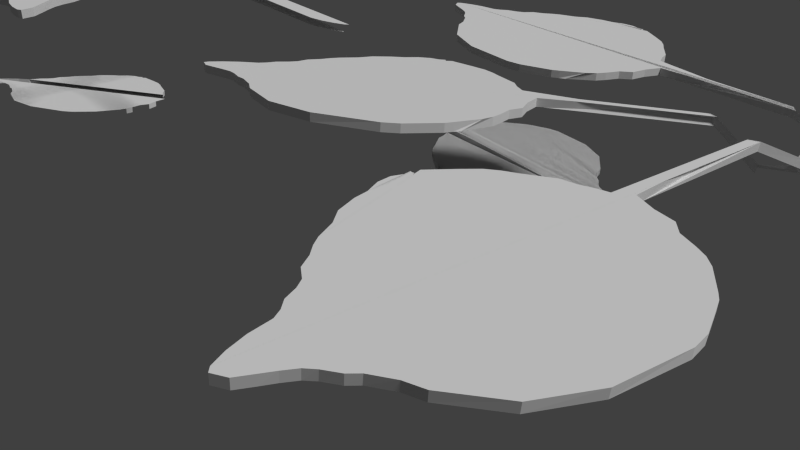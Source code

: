 # Source: blattHERBST.blend  (saved by Blender 2.78.0; exported with 4.5.12 LTS)
import bpy
from mathutils import Matrix  # noqa: F401  (used for matrix-valued properties, if any)

bpy.ops.wm.read_factory_settings(use_empty=True)
scene = bpy.context.scene
scene.name = 'Scene'

# ---- collections
col_collection_1 = bpy.data.collections.new('Collection 1'); scene.collection.children.link(col_collection_1)

# ---- materials (node trees are filled in below, after node groups)
mat_material_004 = bpy.data.materials.new('Material.004')
mat_material_004.alpha_threshold = 0.0
mat_material_004.use_transparent_shadow = False
mat_material_004.roughness = 0.5
mat_material_004.specular_intensity = 0.0
mat_material = bpy.data.materials.new('Material')
mat_material.alpha_threshold = 0.0
mat_material.use_transparent_shadow = False
mat_material.roughness = 0.5
mat_material.specular_intensity = 0.0
mat_material_001 = bpy.data.materials.new('Material.001')
mat_material_001.alpha_threshold = 0.0
mat_material_001.use_transparent_shadow = False
mat_material_001.roughness = 0.5
mat_material_001.specular_intensity = 0.0
mat_material_002 = bpy.data.materials.new('Material.002')
mat_material_002.alpha_threshold = 0.0
mat_material_002.use_transparent_shadow = False
mat_material_002.roughness = 0.5
mat_material_002.specular_intensity = 0.0
mat_material_003 = bpy.data.materials.new('Material.003')
mat_material_003.alpha_threshold = 0.0
mat_material_003.use_transparent_shadow = False
mat_material_003.roughness = 0.5
mat_material_003.specular_intensity = 0.0
mat_material_005 = bpy.data.materials.new('Material.005')
mat_material_005.alpha_threshold = 0.0
mat_material_005.use_transparent_shadow = False
mat_material_005.roughness = 0.5
mat_material_005.specular_intensity = 0.0
mat_material_006 = bpy.data.materials.new('Material.006')
mat_material_006.alpha_threshold = 0.0
mat_material_006.use_transparent_shadow = False
mat_material_006.roughness = 0.5
mat_material_006.specular_intensity = 0.0
mat_material_007 = bpy.data.materials.new('Material.007')
mat_material_007.alpha_threshold = 0.0
mat_material_007.use_transparent_shadow = False
mat_material_007.roughness = 0.5
mat_material_007.specular_intensity = 0.0
mat_material_008 = bpy.data.materials.new('Material.008')
mat_material_008.alpha_threshold = 0.0
mat_material_008.use_transparent_shadow = False
mat_material_008.roughness = 0.5
mat_material_008.specular_intensity = 0.0
mat_material_009 = bpy.data.materials.new('Material.009')
mat_material_009.alpha_threshold = 0.0
mat_material_009.use_transparent_shadow = False
mat_material_009.roughness = 0.5
mat_material_009.specular_intensity = 0.0

# ---- material node trees

# ---- world
world_world = bpy.data.worlds.new('World'); scene.world = world_world
world_world.color = (0.05088, 0.05088, 0.05088)
world_world.use_sun_shadow = False
world_world.sun_shadow_jitter_overblur = 0.0
world_world.cycles.sampling_method = 'NONE'
world_world.cycles.sample_map_resolution = 256

# ---- cameras
cam_camera = bpy.data.cameras.new('Camera')
cam_camera.clip_end = 100.0
cam_camera.lens = 35.0
cam_camera.sensor_width = 32.0
cam_camera.sensor_height = 18.0
cam_camera.ortho_scale = 7.314
cam_camera.dof.focus_distance = 0.0
cam_camera.dof.aperture_fstop = 128.0

# ---- lights
light_lamp = bpy.data.lights.new('Lamp', 'SUN')
light_lamp.transmission_factor = 0.0
light_lamp.cutoff_distance = 30.0
light_lamp.angle = 0.1993
light_lamp.energy = 1.0
light_lamp.shadow_buffer_clip_start = 1.001
light_lamp.shadow_soft_size = 0.1
light_lamp.shadow_cascade_max_distance = 1000.0
light_lamp.cycles.use_multiple_importance_sampling = False
light_lamp_001 = bpy.data.lights.new('Lamp.001', 'SUN')
light_lamp_001.transmission_factor = 0.0
light_lamp_001.cutoff_distance = 30.0
light_lamp_001.angle = 0.1993
light_lamp_001.energy = 1.0
light_lamp_001.shadow_buffer_clip_start = 1.001
light_lamp_001.shadow_soft_size = 0.1
light_lamp_001.shadow_cascade_max_distance = 1000.0
light_lamp_001.cycles.use_multiple_importance_sampling = False

# ---- meshes
me_cube_006 = bpy.data.meshes.new('Cube.006')
me_cube_006.from_pydata([(3.305, -9.631, 1.06), (3.468, -10.05, 0.9673), (3.505, -10.12, 0.9609), (3.549, -10.21, 0.9467), (3.655, -10.38, 0.9502), (3.746, 0.9933, 0.9459), (3.747, 2.993, 0.9455), (3.654, 3.074, 0.9059), (3.653, 1.075, 0.9063), (4.01, 0.4157, -0.9769), (4.011, 2.416, -0.9743), (3.681, 2.722, -1.023), (3.68, 0.7224, -1.023), (4.84, -0.2046, 0.03387), (4.841, 1.795, 0.03498), (3.081, 3.465, -0.0105), (3.08, 1.466, -0.01014), (4.741, -0.1298, -0.08396), (4.741, 1.87, -0.08235), (3.126, 3.371, -0.3206), (3.125, 1.371, -0.3202), (4.685, -0.08275, -0.1185), (4.686, 1.917, -0.1166), (3.18, 3.304, -0.4063), (3.179, 1.304, -0.4059), (4.632, -0.03842, -0.158), (4.632, 1.962, -0.1559), (3.208, 3.255, -0.5349), (3.208, 1.256, -0.5345), (4.806, 1.816, -0.04041), (3.115, 3.407, -0.1692), (3.114, 1.407, -0.1688), (4.805, -0.1839, -0.04177), (4.596, -0.01249, -0.2044), (4.597, 1.988, -0.2021), (3.233, 3.217, -0.6199), (3.232, 1.218, -0.6196), (4.551, 0.01658, -0.2855), (4.552, 2.017, -0.283), (3.353, 3.071, -0.8101), (3.271, 1.169, -0.6941), (4.51, 0.04835, -0.3294), (4.511, 2.048, -0.3269), (3.384, 3.036, -0.8397), (3.383, 1.037, -0.8393), (4.824, 1.817, 0.06685), (3.046, 3.499, -0.006684), (4.823, -0.1829, 0.06648), (4.758, 1.888, 0.1173), (4.757, -0.1116, 0.1169), (4.674, 1.976, 0.1617), (4.673, -0.02385, 0.1614), (4.576, 2.074, 0.1891), (3.165, 3.416, 0.166), (3.164, 1.416, 0.1664), (4.575, 0.0743, 0.1889), (4.536, 2.119, 0.2267), (3.201, 3.399, 0.2686), (3.2, 1.399, 0.269), (4.535, 0.119, 0.2265), (4.499, 2.164, 0.2843), (3.222, 3.396, 0.3718), (3.221, 1.396, 0.3722), (4.498, 0.164, 0.2842), (4.437, 2.23, 0.3276), (3.276, 3.361, 0.4719), (3.276, 1.361, 0.4722), (4.436, 0.2304, 0.3276), (4.398, 2.274, 0.37), (3.323, 3.331, 0.5587), (3.323, 1.331, 0.5591), (4.397, 0.2746, 0.3701), (4.365, 2.32, 0.4574), (3.36, 3.309, 0.6347), (3.359, 1.309, 0.6351), (4.364, 0.3209, 0.4575), (4.303, 2.39, 0.5201), (3.411, 3.274, 0.7136), (3.41, 1.274, 0.7139), (4.302, 0.3904, 0.5203), (4.26, 2.442, 0.5857), (3.49, 3.212, 0.7924), (3.489, 1.212, 0.7928), (4.259, 0.4426, 0.5859), (4.216, 2.493, 0.6373), (3.618, 3.11, 0.9104), (3.617, 1.111, 0.9107), (4.215, 0.4936, 0.6375), (4.125, 2.592, 0.7087), (3.667, 3.059, 0.8842), (3.666, 1.059, 0.8846), (4.124, 0.5929, 0.709), (4.06, 2.669, 0.7961), (3.664, 3.064, 0.8997), (3.663, 1.065, 0.9001), (4.059, 0.6692, 0.7964), (3.959, 2.776, 0.8572), (3.66, 3.071, 0.9183), (3.659, 1.071, 0.9187), (3.958, 0.7761, 0.8575), (3.89, 2.844, 0.8779), (3.657, 3.076, 0.9311), (3.656, 1.076, 0.9315), (3.889, 0.845, 0.8782), (3.815, 2.926, 0.9322), (3.657, 3.07, 0.8934), (3.656, 1.07, 0.8937), (3.814, 0.9261, 0.9326), (4.446, 0.08926, -0.449), (4.447, 2.089, -0.4465), (3.42, 2.995, -0.8813), (3.419, 0.9958, -0.881), (4.411, 0.1038, -0.5592), (4.412, 2.104, -0.5567), (3.516, 2.892, -0.9477), (3.515, 0.8923, -0.9474), (4.244, 0.2179, -0.8249), (4.245, 2.218, -0.8223), (3.595, 2.808, -1.001), (3.594, 0.8081, -1.0), (3.145, 1.422, 0.09189), (2.273, 2.247, 0.05167), (2.253, 4.254, -0.01783), (2.245, 2.261, -0.01802), (2.244, 3.547, 0.04933), (2.943, -0.1863, -0.05368), (2.927, 1.835, -0.02071), (2.926, -0.1645, -0.02108), (2.861, 1.906, 0.0297), (2.861, -0.09326, 0.02937), (2.777, 1.994, 0.07418), (2.776, -0.005526, 0.07389), (3.537, 1.39, 0.1329), (3.536, -0.6098, 0.1326), (3.438, 1.488, 0.1602), (3.438, -0.5116, 0.16), (3.154, 1.821, 0.118), (3.153, -0.1782, 0.1177), (3.056, 1.92, 0.1454), (3.055, -0.08003, 0.1452)], [(1, 0), (2, 1), (3, 2), (4, 3), (123, 122), (122, 124)], [(107, 104, 6, 5), (104, 105, 7, 6), (105, 106, 8, 7), (106, 107, 5, 8), (5, 6, 7, 8), (12, 11, 10, 9), (32, 29, 14, 13), (29, 30, 15, 14), (30, 31, 16, 15), (31, 32, 13, 16), (21, 22, 18, 17), (22, 23, 19, 18), (23, 24, 20, 19), (24, 21, 17, 20), (25, 26, 22, 21), (26, 27, 23, 22), (27, 28, 24, 23), (28, 25, 21, 24), (33, 34, 26, 25), (34, 35, 27, 26), (35, 36, 28, 27), (36, 33, 25, 28), (17, 18, 29, 32), (18, 19, 30, 29), (19, 20, 31, 30), (20, 17, 32, 31), (37, 38, 34, 33), (38, 39, 35, 34), (39, 40, 36, 35), (40, 37, 33, 36), (41, 42, 38, 37), (42, 43, 39, 38), (43, 44, 40, 39), (44, 41, 37, 40), (108, 109, 42, 41), (109, 110, 43, 42), (110, 111, 44, 43), (111, 108, 41, 44), (13, 14, 45, 47), (14, 15, 46, 45), (47, 45, 126, 127), (45, 48, 128, 126), (51, 50, 132, 133), (55, 52, 56, 59), (52, 53, 57, 56), (53, 54, 58, 57), (54, 55, 59, 58), (59, 56, 60, 63), (56, 57, 61, 60), (57, 58, 62, 61), (58, 59, 63, 62), (63, 60, 64, 67), (60, 61, 65, 64), (61, 62, 66, 65), (62, 63, 67, 66), (67, 64, 68, 71), (64, 65, 69, 68), (65, 66, 70, 69), (66, 67, 71, 70), (71, 68, 72, 75), (68, 69, 73, 72), (69, 70, 74, 73), (70, 71, 75, 74), (75, 72, 76, 79), (72, 73, 77, 76), (73, 74, 78, 77), (74, 75, 79, 78), (79, 76, 80, 83), (76, 77, 81, 80), (77, 78, 82, 81), (78, 79, 83, 82), (83, 80, 84, 87), (80, 81, 85, 84), (81, 82, 86, 85), (82, 83, 87, 86), (87, 84, 88, 91), (84, 85, 89, 88), (85, 86, 90, 89), (86, 87, 91, 90), (91, 88, 92, 95), (88, 89, 93, 92), (89, 90, 94, 93), (90, 91, 95, 94), (95, 92, 96, 99), (92, 93, 97, 96), (93, 94, 98, 97), (94, 95, 99, 98), (99, 96, 100, 103), (96, 97, 101, 100), (97, 98, 102, 101), (98, 99, 103, 102), (103, 100, 104, 107), (100, 101, 105, 104), (101, 102, 106, 105), (102, 103, 107, 106), (112, 113, 109, 108), (113, 114, 110, 109), (114, 115, 111, 110), (115, 112, 108, 111), (116, 117, 113, 112), (117, 118, 114, 113), (118, 119, 115, 114), (119, 116, 112, 115), (9, 10, 117, 116), (10, 11, 118, 117), (11, 12, 119, 118), (12, 9, 116, 119), (127, 126, 128, 129), (129, 128, 130, 131), (50, 51, 131, 130), (48, 50, 130, 128), (51, 49, 129, 131), (13, 47, 127, 125), (49, 47, 127, 129), (134, 135, 139, 138), (52, 55, 135, 134), (50, 52, 134, 132), (55, 51, 133, 135), (137, 136, 138, 139), (133, 132, 136, 137), (132, 134, 138, 136), (135, 133, 137, 139)])
me_cube_006.polygons.foreach_set('material_index', [4, 4, 4, 4, 4, 4, 4, 4, 4, 4, 4, 4, 4, 4, 4, 4, 4, 4, 4, 4, 4, 4, 4, 4, 4, 4, 4, 4, 4, 4, 4, 4, 4, 4, 4, 4, 4, 4, 4, 4, 4, 0, 4, 4, 4, 4, 4, 4, 4, 4, 4, 4, 4, 4, 4, 4, 4, 4, 4, 4, 4, 4, 4, 4, 4, 4, 4, 4, 4, 4, 4, 4, 4, 4, 4, 4, 4, 4, 4, 4, 4, 4, 4, 4, 4, 4, 4, 4, 4, 4, 4, 4, 4, 4, 4, 4, 4, 4, 4, 4, 4, 4, 4, 4, 4, 4, 4, 4, 4, 4, 0, 0, 4, 0, 4, 4, 0, 0, 4, 4, 0, 0])
me_cube_006.materials.append(mat_material_004)
me_cube_006.materials.append(mat_material)
me_cube_006.materials.append(mat_material_001)
me_cube_006.materials.append(mat_material_002)
me_cube_006.materials.append(mat_material_003)
me_cube_006.use_remesh_preserve_volume = False
me_cube_006.use_remesh_preserve_attributes = False
me_cube_006.use_mirror_vertex_groups = False
me_cube_006.update()
me_cube_005 = bpy.data.meshes.new('Cube.005')
me_cube_005.from_pydata([(3.305, -9.631, 1.06), (3.468, -10.05, 0.9673), (3.505, -10.12, 0.9609), (3.549, -10.21, 0.9467), (3.655, -10.38, 0.9502), (3.746, 0.9933, 0.9459), (3.747, 2.993, 0.9455), (3.654, 3.074, 0.9059), (3.653, 1.075, 0.9063), (4.01, 0.4157, -0.9769), (4.011, 2.416, -0.9743), (3.681, 2.722, -1.023), (3.68, 0.7224, -1.023), (4.84, -0.2046, 0.03387), (4.841, 1.795, 0.03498), (3.081, 3.465, -0.0105), (3.08, 1.466, -0.01014), (4.741, -0.1298, -0.08396), (4.741, 1.87, -0.08235), (3.126, 3.371, -0.3206), (3.125, 1.371, -0.3202), (4.685, -0.08275, -0.1185), (4.686, 1.917, -0.1166), (3.18, 3.304, -0.4063), (3.179, 1.304, -0.4059), (4.632, -0.03842, -0.158), (4.632, 1.962, -0.1559), (3.208, 3.255, -0.5349), (3.208, 1.256, -0.5345), (4.806, 1.816, -0.04041), (3.115, 3.407, -0.1692), (3.114, 1.407, -0.1688), (4.805, -0.1839, -0.04177), (4.596, -0.01249, -0.2044), (4.597, 1.988, -0.2021), (3.233, 3.217, -0.6199), (3.232, 1.218, -0.6196), (4.551, 0.01658, -0.2855), (4.552, 2.017, -0.283), (3.353, 3.071, -0.8101), (3.271, 1.169, -0.6941), (4.51, 0.04835, -0.3294), (4.511, 2.048, -0.3269), (3.384, 3.036, -0.8397), (3.383, 1.037, -0.8393), (4.824, 1.817, 0.06685), (3.046, 3.499, -0.006684), (4.823, -0.1829, 0.06648), (4.758, 1.888, 0.1173), (4.757, -0.1116, 0.1169), (4.674, 1.976, 0.1617), (4.673, -0.02385, 0.1614), (4.576, 2.074, 0.1891), (3.165, 3.416, 0.166), (3.164, 1.416, 0.1664), (4.575, 0.0743, 0.1889), (4.536, 2.119, 0.2267), (3.201, 3.399, 0.2686), (3.2, 1.399, 0.269), (4.535, 0.119, 0.2265), (4.499, 2.164, 0.2843), (3.222, 3.396, 0.3718), (3.221, 1.396, 0.3722), (4.498, 0.164, 0.2842), (4.437, 2.23, 0.3276), (3.276, 3.361, 0.4719), (3.276, 1.361, 0.4722), (4.436, 0.2304, 0.3276), (4.398, 2.274, 0.37), (3.323, 3.331, 0.5587), (3.323, 1.331, 0.5591), (4.397, 0.2746, 0.3701), (4.365, 2.32, 0.4574), (3.36, 3.309, 0.6347), (3.359, 1.309, 0.6351), (4.364, 0.3209, 0.4575), (4.303, 2.39, 0.5201), (3.411, 3.274, 0.7136), (3.41, 1.274, 0.7139), (4.302, 0.3904, 0.5203), (4.26, 2.442, 0.5857), (3.49, 3.212, 0.7924), (3.489, 1.212, 0.7928), (4.259, 0.4426, 0.5859), (4.216, 2.493, 0.6373), (3.618, 3.11, 0.9104), (3.617, 1.111, 0.9107), (4.215, 0.4936, 0.6375), (4.125, 2.592, 0.7087), (3.667, 3.059, 0.8842), (3.666, 1.059, 0.8846), (4.124, 0.5929, 0.709), (4.06, 2.669, 0.7961), (3.664, 3.064, 0.8997), (3.663, 1.065, 0.9001), (4.059, 0.6692, 0.7964), (3.959, 2.776, 0.8572), (3.66, 3.071, 0.9183), (3.659, 1.071, 0.9187), (3.958, 0.7761, 0.8575), (3.89, 2.844, 0.8779), (3.657, 3.076, 0.9311), (3.656, 1.076, 0.9315), (3.889, 0.845, 0.8782), (3.815, 2.926, 0.9322), (3.657, 3.07, 0.8934), (3.656, 1.07, 0.8937), (3.814, 0.9261, 0.9326), (4.446, 0.08926, -0.449), (4.447, 2.089, -0.4465), (3.42, 2.995, -0.8813), (3.419, 0.9958, -0.881), (4.411, 0.1038, -0.5592), (4.412, 2.104, -0.5567), (3.516, 2.892, -0.9477), (3.515, 0.8923, -0.9474), (4.244, 0.2179, -0.8249), (4.245, 2.218, -0.8223), (3.595, 2.808, -1.001), (3.594, 0.8081, -1.0), (3.145, 1.422, 0.09189), (2.273, 2.247, 0.05167), (2.253, 4.254, -0.01783), (2.245, 2.261, -0.01802), (2.244, 3.547, 0.04933), (2.943, -0.1863, -0.05368), (2.927, 1.835, -0.02071), (2.926, -0.1645, -0.02108), (2.861, 1.906, 0.0297), (2.861, -0.09326, 0.02937), (2.777, 1.994, 0.07418), (2.776, -0.005526, 0.07389), (3.537, 1.39, 0.1329), (3.536, -0.6098, 0.1326), (3.438, 1.488, 0.1602), (3.438, -0.5116, 0.16), (3.154, 1.821, 0.118), (3.153, -0.1782, 0.1177), (3.056, 1.92, 0.1454), (3.055, -0.08003, 0.1452)], [(1, 0), (2, 1), (3, 2), (4, 3), (123, 122), (122, 124)], [(107, 104, 6, 5), (104, 105, 7, 6), (105, 106, 8, 7), (106, 107, 5, 8), (5, 6, 7, 8), (12, 11, 10, 9), (32, 29, 14, 13), (29, 30, 15, 14), (30, 31, 16, 15), (31, 32, 13, 16), (21, 22, 18, 17), (22, 23, 19, 18), (23, 24, 20, 19), (24, 21, 17, 20), (25, 26, 22, 21), (26, 27, 23, 22), (27, 28, 24, 23), (28, 25, 21, 24), (33, 34, 26, 25), (34, 35, 27, 26), (35, 36, 28, 27), (36, 33, 25, 28), (17, 18, 29, 32), (18, 19, 30, 29), (19, 20, 31, 30), (20, 17, 32, 31), (37, 38, 34, 33), (38, 39, 35, 34), (39, 40, 36, 35), (40, 37, 33, 36), (41, 42, 38, 37), (42, 43, 39, 38), (43, 44, 40, 39), (44, 41, 37, 40), (108, 109, 42, 41), (109, 110, 43, 42), (110, 111, 44, 43), (111, 108, 41, 44), (13, 14, 45, 47), (14, 15, 46, 45), (47, 45, 126, 127), (45, 48, 128, 126), (51, 50, 132, 133), (55, 52, 56, 59), (52, 53, 57, 56), (53, 54, 58, 57), (54, 55, 59, 58), (59, 56, 60, 63), (56, 57, 61, 60), (57, 58, 62, 61), (58, 59, 63, 62), (63, 60, 64, 67), (60, 61, 65, 64), (61, 62, 66, 65), (62, 63, 67, 66), (67, 64, 68, 71), (64, 65, 69, 68), (65, 66, 70, 69), (66, 67, 71, 70), (71, 68, 72, 75), (68, 69, 73, 72), (69, 70, 74, 73), (70, 71, 75, 74), (75, 72, 76, 79), (72, 73, 77, 76), (73, 74, 78, 77), (74, 75, 79, 78), (79, 76, 80, 83), (76, 77, 81, 80), (77, 78, 82, 81), (78, 79, 83, 82), (83, 80, 84, 87), (80, 81, 85, 84), (81, 82, 86, 85), (82, 83, 87, 86), (87, 84, 88, 91), (84, 85, 89, 88), (85, 86, 90, 89), (86, 87, 91, 90), (91, 88, 92, 95), (88, 89, 93, 92), (89, 90, 94, 93), (90, 91, 95, 94), (95, 92, 96, 99), (92, 93, 97, 96), (93, 94, 98, 97), (94, 95, 99, 98), (99, 96, 100, 103), (96, 97, 101, 100), (97, 98, 102, 101), (98, 99, 103, 102), (103, 100, 104, 107), (100, 101, 105, 104), (101, 102, 106, 105), (102, 103, 107, 106), (112, 113, 109, 108), (113, 114, 110, 109), (114, 115, 111, 110), (115, 112, 108, 111), (116, 117, 113, 112), (117, 118, 114, 113), (118, 119, 115, 114), (119, 116, 112, 115), (9, 10, 117, 116), (10, 11, 118, 117), (11, 12, 119, 118), (12, 9, 116, 119), (127, 126, 128, 129), (129, 128, 130, 131), (50, 51, 131, 130), (48, 50, 130, 128), (51, 49, 129, 131), (13, 47, 127, 125), (49, 47, 127, 129), (134, 135, 139, 138), (52, 55, 135, 134), (50, 52, 134, 132), (55, 51, 133, 135), (137, 136, 138, 139), (133, 132, 136, 137), (132, 134, 138, 136), (135, 133, 137, 139)])
me_cube_005.polygons.foreach_set('material_index', [4, 4, 4, 4, 4, 4, 4, 4, 4, 4, 4, 4, 4, 4, 4, 4, 4, 4, 4, 4, 4, 4, 4, 4, 4, 4, 4, 4, 4, 4, 4, 4, 4, 4, 4, 4, 4, 4, 4, 4, 4, 0, 4, 4, 4, 4, 4, 4, 4, 4, 4, 4, 4, 4, 4, 4, 4, 4, 4, 4, 4, 4, 4, 4, 4, 4, 4, 4, 4, 4, 4, 4, 4, 4, 4, 4, 4, 4, 4, 4, 4, 4, 4, 4, 4, 4, 4, 4, 4, 4, 4, 4, 4, 4, 4, 4, 4, 4, 4, 4, 4, 4, 4, 4, 4, 4, 4, 4, 4, 4, 0, 0, 4, 0, 4, 4, 0, 0, 4, 4, 0, 0])
me_cube_005.materials.append(mat_material_004)
me_cube_005.materials.append(mat_material)
me_cube_005.materials.append(mat_material_001)
me_cube_005.materials.append(mat_material_002)
me_cube_005.materials.append(mat_material_003)
me_cube_005.use_remesh_preserve_volume = False
me_cube_005.use_remesh_preserve_attributes = False
me_cube_005.use_mirror_vertex_groups = False
me_cube_005.update()
me_cube_003 = bpy.data.meshes.new('Cube.003')
me_cube_003.from_pydata([(0.06249, -1.0, -0.9941), (0.1564, 1.0, -0.9615), (0.1564, -1.0, -0.9615), (-1.0, -1.0, -0.001481), (0.7592, -1.0, -0.08892), (-0.9841, 1.0, -0.03606), (-0.9841, -1.0, -0.03532), (-0.9201, 1.0, -0.09132), (-0.9201, -1.0, -0.09061), (-0.8375, 1.0, -0.142), (-0.8375, -1.0, -0.1414), (-0.7405, 1.0, -0.1767), (0.67, 1.0, -0.259), (0.67, -1.0, -0.259), (-0.7405, -1.0, -0.1761), (0.1521, 1.0, -0.9864), (0.1521, -1.0, -0.9864), (-0.07864, -1.0, -0.9158), (0.1543, 1.0, -0.9487), (0.1543, -1.0, -0.9487), (-0.005092, -1.0, -0.9757), (0.6917, -1.0, -0.186)], [(6, 3), (3, 4), (8, 6), (5, 7), (10, 8), (7, 9), (14, 10), (9, 11), (12, 11), (13, 12), (14, 13)], [(18, 19, 2, 1), (19, 20, 0, 2), (15, 16, 19, 18), (16, 17, 20, 19)])
me_cube_003.materials.append(mat_material_004)
me_cube_003.materials.append(mat_material)
me_cube_003.materials.append(mat_material_001)
me_cube_003.materials.append(mat_material_002)
me_cube_003.materials.append(mat_material_003)
me_cube_003.use_remesh_preserve_volume = False
me_cube_003.use_remesh_preserve_attributes = False
me_cube_003.use_mirror_vertex_groups = False
me_cube_003.update()
me_cube_001 = bpy.data.meshes.new('Cube.001')
me_cube_001.from_pydata([(0.06249, -3.555, 1.684), (0.06547, -1.562, 1.688), (0.1547, -1.749, 1.633), (0.1517, -3.742, 1.63), (0.6471, -8.042, 3.437), (0.9255, -8.475, 3.169), (-0.4223, -4.746, 3.407), (-0.4199, -2.749, 3.409), (0.9798, -6.557, 1.823), (-0.2955, -5.133, 3.408), (1.076, -5.286, 2.11), (1.073, -7.279, 2.107), (-0.2377, -5.271, 3.384), (1.065, -7.437, 2.224), (-0.1793, -5.421, 3.366), (1.099, -5.734, 2.355), (1.096, -7.727, 2.351), (1.022, -4.923, 1.981), (1.019, -6.916, 1.978), (-0.3634, -4.966, 3.434), (-0.1323, -5.569, 3.37), (1.114, -5.92, 2.444), (1.111, -7.913, 2.441), (-0.06363, -5.813, 3.392), (1.112, -8.06, 2.535), (-0.01318, -5.961, 3.389), (1.083, -8.309, 2.752), (-0.4197, -2.687, 3.368), (-0.4224, -4.682, 3.366), (-0.3887, -2.626, 3.268), (-0.3914, -4.621, 3.266), (-0.3409, -2.598, 3.156), (-0.3436, -4.593, 3.153), (-0.275, -2.625, 3.044), (0.8444, -4.048, 1.764), (0.8415, -6.041, 1.761), (-0.2778, -4.62, 3.041), (-0.259, -2.571, 2.978), (0.774, -3.76, 1.716), (0.771, -5.753, 1.713), (-0.2617, -4.566, 2.975), (-0.2536, -2.465, 2.899), (0.7146, -3.485, 1.655), (0.7116, -5.478, 1.652), (-0.2564, -4.459, 2.896), (-0.2228, -2.418, 2.808), (0.6305, -3.185, 1.627), (0.6275, -5.178, 1.623), (-0.2256, -4.412, 2.805), (-0.2097, -2.351, 2.739), (0.5577, -2.925, 1.602), (0.5548, -4.918, 1.598), (-0.2125, -4.345, 2.736), (-0.2198, -2.168, 2.64), (0.4976, -2.703, 1.576), (0.4946, -4.696, 1.573), (-0.2227, -4.161, 2.637), (-0.1971, -2.073, 2.534), (0.4252, -2.459, 1.561), (0.4223, -4.452, 1.557), (-0.2, -4.066, 2.531), (-0.1902, -1.953, 2.443), (0.3307, -2.188, 1.571), (0.3277, -4.181, 1.568), (-0.1931, -3.946, 2.439), (-0.1766, -1.868, 2.361), (0.1815, -1.774, 1.596), (0.1786, -3.767, 1.593), (-0.1795, -3.861, 2.358), (-0.1341, -1.781, 2.221), (0.1505, -3.783, 1.659), (-0.1371, -3.774, 2.218), (-0.1194, -1.627, 2.093), (0.1466, -3.748, 1.644), (-0.1224, -3.62, 2.09), (-0.06493, -1.575, 1.952), (0.1449, -1.713, 1.629), (0.1419, -3.706, 1.626), (-0.06789, -3.568, 1.949), (-0.01957, -1.59, 1.873), (0.1416, -1.684, 1.617), (0.1386, -3.677, 1.613), (-0.02254, -3.583, 1.869), (0.01739, -1.529, 1.761), (0.1578, -1.778, 1.646), (0.1549, -3.771, 1.642), (0.01442, -3.522, 1.757), (0.08658, -6.318, 3.424), (1.073, -8.377, 2.817), (0.1594, -6.624, 3.478), (1.024, -8.448, 2.959), (0.4001, -7.44, 3.533), (0.9837, -8.502, 3.073), (0.8873, -6.243, 1.802)], [], [(86, 83, 1, 0), (83, 84, 2, 1), (84, 85, 3, 2), (85, 86, 0, 3), (0, 1, 2, 3), (18, 19, 6, 8), (13, 12, 9, 11), (16, 14, 12, 13), (21, 22, 16, 15), (22, 20, 14, 16), (10, 11, 18, 17), (11, 9, 19, 18), (24, 23, 20, 22), (26, 25, 23, 24), (88, 87, 25, 26), (6, 7, 27, 28), (28, 27, 29, 30), (30, 29, 31, 32), (32, 31, 33, 36), (36, 33, 37, 40), (33, 34, 38, 37), (34, 35, 39, 38), (35, 36, 40, 39), (40, 37, 41, 44), (37, 38, 42, 41), (38, 39, 43, 42), (39, 40, 44, 43), (44, 41, 45, 48), (41, 42, 46, 45), (42, 43, 47, 46), (43, 44, 48, 47), (48, 45, 49, 52), (45, 46, 50, 49), (46, 47, 51, 50), (47, 48, 52, 51), (52, 49, 53, 56), (49, 50, 54, 53), (50, 51, 55, 54), (51, 52, 56, 55), (56, 53, 57, 60), (53, 54, 58, 57), (54, 55, 59, 58), (55, 56, 60, 59), (60, 57, 61, 64), (57, 58, 62, 61), (58, 59, 63, 62), (59, 60, 64, 63), (64, 61, 65, 68), (61, 62, 66, 65), (62, 63, 67, 66), (63, 64, 68, 67), (68, 65, 69, 71), (67, 68, 71, 70), (71, 69, 72, 74), (70, 71, 74, 73), (74, 72, 75, 78), (73, 74, 78, 77), (78, 75, 79, 82), (75, 76, 80, 79), (76, 77, 81, 80), (77, 78, 82, 81), (82, 79, 83, 86), (79, 80, 84, 83), (80, 81, 85, 84), (81, 82, 86, 85), (90, 89, 87, 88), (92, 91, 89, 90), (5, 4, 91, 92)])
me_cube_001.polygons.foreach_set('material_index', [2, 2, 2, 2, 2, 2, 2, 2, 2, 2, 2, 2, 2, 2, 2, 2, 2, 2, 2, 2, 2, 2, 2, 2, 2, 2, 2, 2, 2, 2, 2, 2, 2, 2, 2, 2, 2, 2, 2, 2, 2, 2, 2, 2, 2, 2, 2, 2, 2, 2, 2, 2, 2, 2, 2, 2, 2, 2, 2, 2, 2, 2, 2, 2, 2, 2, 2, 2])
me_cube_001.materials.append(mat_material_004)
me_cube_001.materials.append(mat_material)
me_cube_001.materials.append(mat_material_001)
me_cube_001.materials.append(mat_material_002)
me_cube_001.materials.append(mat_material_003)
me_cube_001.use_remesh_preserve_volume = False
me_cube_001.use_remesh_preserve_attributes = False
me_cube_001.use_mirror_vertex_groups = False
me_cube_001.update()
me_cube_004 = bpy.data.meshes.new('Cube.004')
me_cube_004.from_pydata([(1.974, -5.498, 2.551), (1.97, -5.55, 2.499), (1.918, -8.684, 1.352), (1.963, -6.65, 1.318), (1.965, -8.658, 1.309), (1.918, -7.451, 1.307), (1.908, -7.501, 2.651), (1.963, -6.65, 1.318), (1.918, -8.684, 1.352), (1.965, -8.658, 1.309), (1.918, -7.451, 1.307), (1.908, -7.501, 2.651), (1.963, -6.65, 1.318), (1.965, -8.658, 1.309), (1.918, -7.451, 1.307), (0.6471, -8.042, 3.437), (0.649, -6.042, 3.438), (0.9285, -6.482, 3.173), (0.9255, -8.475, 3.169), (-0.4223, -4.746, 3.407), (-0.4199, -2.749, 3.409), (0.9828, -4.564, 1.826), (0.9798, -6.557, 1.823), (-0.2955, -5.133, 3.408), (-0.2933, -3.135, 3.41), (1.076, -5.286, 2.11), (1.073, -7.279, 2.107), (-0.2377, -5.271, 3.384), (-0.2356, -3.273, 3.386), (1.068, -5.444, 2.228), (1.065, -7.437, 2.224), (-0.1793, -5.421, 3.366), (-0.1773, -3.422, 3.367), (1.099, -5.734, 2.355), (1.096, -7.727, 2.351), (-0.3611, -2.969, 3.436), (1.022, -4.923, 1.981), (1.019, -6.916, 1.978), (-0.3634, -4.966, 3.434), (-0.1323, -5.569, 3.37), (-0.1304, -3.57, 3.371), (1.114, -5.92, 2.444), (1.111, -7.913, 2.441), (-0.06363, -5.813, 3.392), (-0.06175, -3.813, 3.393), (1.099, -6.273, 2.704), (1.112, -8.06, 2.535), (-0.01318, -5.961, 3.389), (-0.01133, -3.961, 3.39), (1.086, -6.316, 2.755), (1.083, -8.309, 2.752), (-0.4197, -2.687, 3.368), (1.009, -4.588, 1.791), (1.59, -7.186, 1.031), (-0.4224, -4.682, 3.366), (-0.3887, -2.626, 3.268), (1.637, -5.383, 1.07), (1.64, -7.384, 1.06), (-0.3914, -4.621, 3.266), (-0.3409, -2.598, 3.156), (1.616, -5.951, 1.008), (0.8873, -6.243, 1.802), (-0.3436, -4.593, 3.153), (-0.275, -2.625, 3.044), (0.8444, -4.048, 1.764), (0.8415, -6.041, 1.761), (-0.2778, -4.62, 3.041), (-0.1766, -1.868, 2.361), (0.1815, -1.774, 1.596), (0.1786, -3.767, 1.593), (-0.1341, -1.781, 2.221), (0.1535, -1.79, 1.662), (0.1505, -3.783, 1.659), (-0.1194, -1.627, 2.093), (0.1496, -1.755, 1.647), (0.1466, -3.748, 1.644), (-0.06493, -1.575, 1.952), (0.1449, -1.713, 1.629), (0.1419, -3.706, 1.626), (0.08658, -6.318, 3.424), (0.08843, -4.318, 3.425), (1.076, -6.384, 2.821), (1.073, -8.377, 2.817), (0.1594, -6.624, 3.478), (0.1612, -4.624, 3.479), (1.027, -6.455, 2.962), (1.024, -8.448, 2.959), (0.4001, -7.44, 3.533), (0.402, -5.44, 3.534), (0.9867, -6.509, 3.076), (0.9837, -8.502, 3.073), (1.637, -5.383, 1.07), (1.59, -7.186, 1.031), (1.64, -7.384, 1.06), (1.616, -5.951, 1.008), (0.8873, -6.243, 1.802), (1.637, -5.383, 1.07), (1.64, -7.384, 1.06), (1.616, -5.951, 1.008), (0.8873, -6.243, 1.802), (3.306, -8.898, 2.803), (3.308, -6.902, 2.8), (3.236, -6.934, 2.704), (3.234, -8.93, 2.707), (4.107, -12.66, 1.25), (4.108, -10.66, 1.249), (3.826, -10.6, 0.9899), (3.824, -12.6, 0.9933), (4.557, -11.13, 2.699), (4.558, -9.132, 2.697), (2.99, -8.406, 1.507), (2.988, -10.4, 1.511), (4.502, -11.31, 2.528), (4.503, -9.308, 2.526), (3.12, -9.014, 1.258), (3.119, -11.01, 1.261), (4.463, -11.35, 2.461), (4.463, -9.348, 2.46), (3.195, -9.202, 1.217), (3.193, -11.2, 1.22), (4.426, -11.4, 2.391), (4.427, -9.398, 2.389), (3.258, -9.459, 1.12), (3.256, -11.45, 1.123), (4.549, -9.259, 2.606), (3.066, -8.722, 1.387), (3.064, -10.72, 1.39), (4.548, -11.26, 2.608), (4.408, -11.47, 2.326), (4.409, -9.469, 2.325), (3.305, -9.631, 1.06), (3.303, -11.63, 1.063), (4.391, -11.6, 2.224), (4.392, -9.601, 2.223), (3.468, -10.05, 0.9673), (3.359, -11.79, 1.021), (4.367, -11.67, 2.158), (4.368, -9.665, 2.157), (3.505, -10.12, 0.9609), (3.503, -12.11, 0.9643), (4.534, -9.064, 2.714), (2.957, -8.383, 1.488), (2.244, -9.912, 1.039), (4.532, -11.06, 2.717), (4.46, -8.938, 2.716), (2.247, -8.038, 0.9606), (2.239, -10.03, 0.9586), (4.458, -10.94, 2.719), (4.371, -8.815, 2.702), (2.219, -8.632, 1.016), (3.016, -10.24, 1.644), (4.37, -10.81, 2.704), (4.275, -8.718, 2.662), (3.013, -8.11, 1.72), (3.011, -10.11, 1.724), (4.273, -10.71, 2.665), (4.228, -8.628, 2.67), (3.015, -7.932, 1.836), (3.013, -9.928, 1.839), (4.226, -10.62, 2.673), (4.178, -8.502, 2.697), (3.004, -7.747, 1.942), (3.002, -9.743, 1.946), (4.176, -10.5, 2.7), (4.109, -8.391, 2.696), (3.024, -7.582, 2.068), (3.022, -9.578, 2.071), (4.108, -10.39, 2.699), (4.062, -8.293, 2.708), (3.04, -7.439, 2.176), (3.039, -9.435, 2.18), (4.06, -10.29, 2.711), (4.007, -8.112, 2.765), (3.051, -7.312, 2.269), (3.05, -9.308, 2.272), (4.005, -10.11, 2.769), (3.933, -7.965, 2.781), (3.074, -7.186, 2.372), (3.072, -9.182, 2.376), (3.931, -9.961, 2.784), (3.875, -7.821, 2.812), (3.121, -7.073, 2.495), (3.12, -9.069, 2.498), (3.873, -9.817, 2.815), (3.82, -7.702, 2.829), (3.202, -6.909, 2.684), (3.2, -8.905, 2.687), (3.818, -9.699, 2.833), (3.717, -7.525, 2.834), (3.254, -6.981, 2.693), (3.252, -8.977, 2.696), (3.715, -9.521, 2.837), (3.633, -7.329, 2.87), (3.246, -6.95, 2.705), (3.245, -8.946, 2.708), (3.632, -9.326, 2.874), (3.524, -7.167, 2.859), (3.238, -6.913, 2.719), (3.236, -8.909, 2.722), (3.523, -9.163, 2.862), (3.457, -7.096, 2.833), (3.232, -6.888, 2.729), (3.23, -8.884, 2.732), (3.455, -9.092, 2.836), (3.373, -6.958, 2.832), (3.242, -6.959, 2.694), (3.24, -8.955, 2.698), (3.371, -8.954, 2.836), (4.344, -11.86, 2.008), (4.345, -9.862, 2.007), (3.549, -10.21, 0.9467), (3.547, -12.21, 0.9501), (4.345, -12.06, 1.887), (4.346, -10.06, 1.886), (3.655, -10.38, 0.9502), (3.654, -12.38, 0.9537), (4.273, -12.48, 1.539), (4.274, -10.48, 1.538), (3.742, -10.52, 0.9543), (3.74, -12.52, 0.9577), (2.247, -8.038, 0.9606), (2.244, -9.912, 1.039), (2.239, -10.03, 0.9586), (2.219, -8.632, 1.016), (3.016, -10.24, 1.644), (2.247, -8.038, 0.9606), (2.239, -10.03, 0.9586), (2.219, -8.632, 1.016), (3.016, -10.24, 1.644), (4.84, -0.2046, 0.03387), (3.081, 3.465, -0.0105), (3.08, 1.466, -0.01014), (4.824, 1.817, 0.06685), (3.046, 3.499, -0.006684), (2.273, 2.247, 0.05167), (4.823, -0.1829, 0.06648), (4.758, 1.888, 0.1173), (2.253, 4.254, -0.01783), (2.245, 2.261, -0.01802), (4.757, -0.1116, 0.1169), (4.674, 1.976, 0.1617), (2.244, 3.547, 0.04933), (3.145, 1.422, 0.09189), (4.673, -0.02385, 0.1614), (4.576, 2.074, 0.1891), (3.165, 3.416, 0.166), (3.164, 1.416, 0.1664), (4.575, 0.0743, 0.1889), (2.253, 4.254, -0.01783), (2.273, 2.247, 0.05167), (2.245, 2.261, -0.01802), (2.244, 3.547, 0.04933), (3.145, 1.422, 0.09189), (2.253, 4.254, -0.01783), (2.245, 2.261, -0.01802), (2.244, 3.547, 0.04933), (3.145, 1.422, 0.09189), (-1.0, -1.0, -0.001481), (0.7592, 1.0, -0.08892), (0.7592, -1.0, -0.08892), (-0.9841, 1.0, -0.03606), (0.7941, 1.0, -0.09535), (1.564, -1.0, -0.211), (-0.9841, -1.0, -0.03532), (-0.9201, 1.0, -0.09132), (1.587, 1.0, -0.1434), (1.594, -1.0, -0.1434), (-0.9201, -1.0, -0.09061), (-0.8375, 1.0, -0.142), (1.593, 0.2733, -0.2111), (0.6917, -1.0, -0.186), (-0.8375, -1.0, -0.1414), (-0.7405, 1.0, -0.1767), (0.67, 1.0, -0.259), (0.67, -1.0, -0.259), (-0.7405, -1.0, -0.1761), (1.587, 1.0, -0.1434), (1.564, -1.0, -0.211), (1.594, -1.0, -0.1434), (1.593, 0.2733, -0.2111), (0.6917, -1.0, -0.186), (1.587, 1.0, -0.1434), (1.594, -1.0, -0.1434), (1.593, 0.2733, -0.2111), (0.6917, -1.0, -0.186), (2.273, 2.247, 0.05167), (2.253, 4.254, -0.01783), (2.245, 2.261, -0.01802), (2.244, 3.547, 0.04933), (2.273, 2.247, 0.05167), (2.253, 4.254, -0.01783), (2.245, 2.261, -0.01802), (2.244, 3.547, 0.04933), (1.87, -1.694, 0.1825), (1.85, 0.3134, 0.113), (1.842, -1.679, 0.1128), (1.843, 1.363, 0.1787), (1.844, 0.8848, -0.01145), (1.843, 1.303, 0.0605), (1.851, -0.6971, 0.0605), (1.85, 0.5762, -0.007129), (2.133, -2.96, 0.9629), (2.136, -1.085, 0.8843), (2.128, -3.079, 0.8823), (2.108, -1.679, 0.9397), (2.026, -4.397, 1.032), (2.071, -2.363, 0.9987), (2.072, -4.371, 0.9896), (2.026, -3.164, 0.9871), (1.829, -0.1455, 0.9986), (1.877, 1.657, 1.038), (1.88, -0.3443, 1.028), (1.855, 1.09, 0.9753), (1.617, 1.722, -0.7109), (1.662, 3.756, -0.7445), (1.664, 1.748, -0.7537), (1.617, 2.954, -0.7561), (1.2, 7.784, -2.449), (1.244, 9.818, -2.483), (1.246, 7.81, -2.492), (1.2, 9.017, -2.495)], [(0, 1), (3, 7), (0, 11), (56, 91), (145, 220), (237, 248), (265, 276), (249, 285), (285, 289), (289, 293), (277, 297), (221, 301), (8, 305), (92, 309), (305, 313), (313, 317)], [(1, 2, 4, 3), (5, 2, 8, 10), (10, 8, 9, 11), (6, 5, 10, 11), (4, 6, 11, 9), (2, 4, 9, 8), (5, 3, 12, 14), (3, 4, 13, 12), (18, 17, 16, 15), (38, 35, 20, 19), (35, 36, 21, 20), (36, 37, 22, 21), (27, 28, 24, 23), (28, 29, 25, 24), (29, 30, 26, 25), (31, 32, 28, 27), (32, 33, 29, 28), (33, 34, 30, 29), (39, 40, 32, 31), (40, 41, 33, 32), (23, 24, 35, 38), (24, 25, 36, 35), (43, 44, 40, 39), (44, 45, 41, 40), (45, 46, 42, 41), (47, 48, 44, 43), (48, 49, 45, 44), (49, 50, 46, 45), (79, 80, 48, 47), (80, 81, 49, 48), (81, 82, 50, 49), (20, 21, 52, 51), (21, 22, 53, 52), (22, 19, 54, 53), (51, 52, 56, 55), (52, 53, 57, 56), (53, 54, 58, 57), (55, 56, 60, 59), (61, 60, 98, 99), (57, 58, 62, 61), (59, 60, 64, 63), (60, 61, 65, 64), (61, 62, 66, 65), (67, 68, 71, 70), (68, 69, 72, 71), (70, 71, 74, 73), (71, 72, 75, 74), (73, 74, 77, 76), (74, 75, 78, 77), (83, 84, 80, 79), (84, 85, 81, 80), (85, 86, 82, 81), (87, 88, 84, 83), (88, 89, 85, 84), (89, 90, 86, 85), (15, 16, 88, 87), (16, 17, 89, 88), (17, 18, 90, 89), (60, 53, 92, 94), (94, 92, 93, 95), (61, 60, 94, 95), (57, 61, 95, 93), (53, 57, 93, 92), (96, 97, 99, 98), (57, 61, 99, 97), (60, 56, 96, 98), (56, 57, 97, 96), (207, 204, 101, 100), (204, 205, 102, 101), (205, 206, 103, 102), (206, 207, 100, 103), (100, 101, 102, 103), (107, 106, 105, 104), (127, 124, 109, 108), (124, 125, 110, 109), (125, 126, 111, 110), (126, 127, 108, 111), (116, 117, 113, 112), (117, 118, 114, 113), (118, 119, 115, 114), (119, 116, 112, 115), (120, 121, 117, 116), (121, 122, 118, 117), (122, 123, 119, 118), (123, 120, 116, 119), (128, 129, 121, 120), (129, 130, 122, 121), (130, 131, 123, 122), (131, 128, 120, 123), (112, 113, 124, 127), (113, 114, 125, 124), (114, 115, 126, 125), (115, 112, 127, 126), (132, 133, 129, 128), (133, 134, 130, 129), (134, 135, 131, 130), (135, 132, 128, 131), (136, 137, 133, 132), (137, 138, 134, 133), (138, 139, 135, 134), (139, 136, 132, 135), (208, 209, 137, 136), (209, 210, 138, 137), (210, 211, 139, 138), (211, 208, 136, 139), (108, 109, 140, 143), (109, 110, 141, 140), (110, 111, 142, 141), (111, 108, 143, 142), (143, 140, 144, 147), (140, 141, 145, 144), (141, 142, 146, 145), (142, 143, 147, 146), (147, 144, 148, 151), (144, 145, 149, 148), (150, 149, 227, 228), (146, 147, 151, 150), (151, 148, 152, 155), (148, 149, 153, 152), (149, 150, 154, 153), (150, 151, 155, 154), (155, 152, 156, 159), (152, 153, 157, 156), (153, 154, 158, 157), (154, 155, 159, 158), (159, 156, 160, 163), (156, 157, 161, 160), (157, 158, 162, 161), (158, 159, 163, 162), (163, 160, 164, 167), (160, 161, 165, 164), (161, 162, 166, 165), (162, 163, 167, 166), (167, 164, 168, 171), (164, 165, 169, 168), (165, 166, 170, 169), (166, 167, 171, 170), (171, 168, 172, 175), (168, 169, 173, 172), (169, 170, 174, 173), (170, 171, 175, 174), (175, 172, 176, 179), (172, 173, 177, 176), (173, 174, 178, 177), (174, 175, 179, 178), (179, 176, 180, 183), (176, 177, 181, 180), (177, 178, 182, 181), (178, 179, 183, 182), (183, 180, 184, 187), (180, 181, 185, 184), (181, 182, 186, 185), (182, 183, 187, 186), (187, 184, 188, 191), (184, 185, 189, 188), (185, 186, 190, 189), (186, 187, 191, 190), (191, 188, 192, 195), (188, 189, 193, 192), (189, 190, 194, 193), (190, 191, 195, 194), (195, 192, 196, 199), (192, 193, 197, 196), (193, 194, 198, 197), (194, 195, 199, 198), (199, 196, 200, 203), (196, 197, 201, 200), (197, 198, 202, 201), (198, 199, 203, 202), (203, 200, 204, 207), (200, 201, 205, 204), (201, 202, 206, 205), (202, 203, 207, 206), (212, 213, 209, 208), (213, 214, 210, 209), (214, 215, 211, 210), (215, 212, 208, 211), (216, 217, 213, 212), (217, 218, 214, 213), (218, 219, 215, 214), (219, 216, 212, 215), (104, 105, 217, 216), (105, 106, 218, 217), (106, 107, 219, 218), (107, 104, 216, 219), (149, 142, 221, 223), (223, 221, 222, 224), (150, 149, 223, 224), (146, 150, 224, 222), (142, 146, 222, 221), (225, 226, 228, 227), (146, 150, 228, 226), (149, 145, 225, 227), (145, 146, 226, 225), (230, 231, 234, 233), (231, 229, 235, 234), (232, 233, 237, 236), (233, 234, 238, 237), (234, 235, 239, 238), (236, 237, 241, 240), (242, 241, 255, 256), (238, 239, 243, 242), (240, 241, 245, 244), (241, 242, 246, 245), (242, 243, 247, 246), (241, 234, 249, 251), (251, 249, 250, 252), (242, 241, 251, 252), (238, 242, 252, 250), (234, 238, 250, 249), (253, 254, 256, 255), (238, 242, 256, 254), (241, 237, 253, 255), (237, 238, 254, 253), (258, 259, 262, 261), (259, 257, 263, 262), (260, 261, 265, 264), (261, 262, 266, 265), (262, 263, 267, 266), (264, 265, 269, 268), (270, 269, 283, 284), (266, 267, 271, 270), (268, 269, 273, 272), (269, 270, 274, 273), (270, 271, 275, 274), (269, 262, 277, 279), (279, 277, 278, 280), (270, 269, 279, 280), (266, 270, 280, 278), (262, 266, 278, 277), (281, 282, 284, 283), (266, 270, 284, 282), (269, 265, 281, 283), (265, 266, 282, 281), (255, 253, 286, 288), (253, 254, 287, 286), (288, 286, 290, 292), (286, 287, 291, 290), (292, 290, 294, 296), (290, 291, 295, 294), (283, 281, 298, 300), (281, 282, 299, 298), (227, 225, 302, 304), (225, 226, 303, 302), (14, 12, 306, 308), (12, 13, 307, 306), (98, 96, 310, 312), (96, 97, 311, 310), (302, 303, 304), (307, 308, 316, 315), (311, 303, 302, 312, 310), (294, 295, 296), (298, 299, 300), (315, 316, 320, 319), (308, 306, 314, 316), (306, 307, 315, 314), (318, 319, 320), (316, 314, 318, 320), (314, 315, 319, 318)])
me_cube_004.polygons.foreach_set('material_index', [1, 1, 1, 1, 1, 1, 1, 1, 2, 2, 2, 2, 2, 2, 2, 2, 2, 2, 2, 2, 2, 2, 2, 2, 2, 2, 2, 2, 2, 2, 2, 2, 2, 2, 2, 2, 2, 2, 2, 2, 2, 2, 2, 2, 2, 2, 2, 2, 2, 2, 2, 2, 2, 2, 2, 2, 2, 2, 2, 2, 2, 2, 2, 2, 2, 2, 2, 3, 3, 3, 3, 3, 3, 3, 3, 3, 3, 3, 3, 3, 3, 3, 3, 3, 3, 3, 3, 3, 3, 3, 3, 3, 3, 3, 3, 3, 3, 3, 3, 3, 3, 3, 3, 3, 3, 3, 3, 3, 3, 3, 3, 3, 3, 3, 3, 3, 3, 3, 3, 3, 3, 3, 3, 3, 3, 3, 3, 3, 3, 3, 3, 3, 3, 3, 3, 3, 3, 3, 3, 3, 3, 3, 3, 3, 3, 3, 3, 3, 3, 3, 3, 3, 3, 3, 3, 3, 3, 3, 3, 3, 3, 3, 3, 3, 3, 3, 3, 3, 3, 3, 3, 3, 3, 3, 3, 3, 3, 3, 3, 3, 3, 3, 3, 3, 3, 3, 3, 3, 3, 3, 3, 3, 3, 3, 4, 4, 4, 4, 4, 4, 4, 4, 4, 4, 4, 4, 4, 4, 4, 4, 4, 4, 4, 4, 0, 0, 0, 0, 0, 0, 0, 0, 0, 0, 0, 0, 0, 0, 0, 0, 0, 0, 0, 0, 4, 4, 4, 4, 4, 4, 0, 0, 3, 3, 1, 1, 2, 2, 3, 0, 0, 4, 0, 0, 1, 1, 1, 1, 1])
me_cube_004.materials.append(mat_material_004)
me_cube_004.materials.append(mat_material)
me_cube_004.materials.append(mat_material_001)
me_cube_004.materials.append(mat_material_002)
me_cube_004.materials.append(mat_material_003)
me_cube_004.use_remesh_preserve_volume = False
me_cube_004.use_remesh_preserve_attributes = False
me_cube_004.use_mirror_vertex_groups = False
me_cube_004.update()
me_cube_000 = bpy.data.meshes.new('Cube.000')
me_cube_000.from_pydata([(1.346, -7.459, 3.563), (1.345, -5.461, 3.561), (1.369, -5.554, 3.422), (1.371, -7.552, 3.424), (2.641, -5.29, 3.919), (2.637, -3.295, 3.917), (2.664, -3.71, 3.425), (2.665, -5.708, 3.427), (1.978, -5.074, 5.175), (1.976, -3.077, 5.173), (1.974, -5.498, 2.551), (1.975, -7.496, 2.553), (2.055, -5.103, 5.024), (2.053, -3.106, 5.022), (2.182, -5.145, 2.611), (2.184, -7.144, 2.613), (2.078, -5.148, 4.941), (2.075, -3.152, 4.939), (2.241, -4.989, 2.691), (2.242, -6.987, 2.693), (2.103, -5.186, 4.861), (2.1, -3.19, 4.859), (2.328, -4.829, 2.731), (2.329, -6.827, 2.733), (2.026, -3.056, 5.119), (2.081, -5.303, 2.598), (2.082, -7.301, 2.6), (2.028, -5.052, 5.121), (2.134, -5.192, 4.807), (2.13, -3.197, 4.805), (2.385, -4.715, 2.766), (2.387, -6.713, 2.768), (2.187, -5.179, 4.739), (2.184, -3.184, 4.736), (2.515, -4.369, 2.941), (2.437, -6.589, 2.823), (2.216, -5.195, 4.676), (2.212, -3.2, 4.674), (2.535, -4.298, 2.986), (2.537, -6.296, 2.988), (1.954, -3.131, 5.148), (1.97, -5.55, 2.499), (1.918, -8.684, 1.352), (1.956, -5.128, 5.15), (1.919, -3.27, 5.051), (1.963, -6.65, 1.318), (1.965, -8.658, 1.309), (1.921, -5.267, 5.053), (1.888, -3.429, 4.927), (1.918, -7.451, 1.307), (1.908, -7.501, 2.651), (1.89, -5.427, 4.929), (1.868, -3.592, 4.781), (1.857, -5.546, 2.679), (1.858, -7.544, 2.681), (1.869, -5.59, 4.783), (1.842, -3.684, 4.722), (1.789, -5.592, 2.734), (1.79, -7.59, 2.736), (1.843, -5.681, 4.724), (1.802, -3.789, 4.668), (1.72, -5.658, 2.768), (1.721, -7.657, 2.77), (1.804, -5.787, 4.67), (1.772, -3.916, 4.577), (1.654, -5.676, 2.851), (1.655, -7.674, 2.853), (1.774, -5.914, 4.579), (1.743, -4.011, 4.52), (1.596, -5.691, 2.923), (1.598, -7.69, 2.925), (1.744, -6.008, 4.522), (1.684, -4.138, 4.472), (1.546, -5.711, 2.979), (1.547, -7.709, 2.981), (1.685, -6.136, 4.474), (1.64, -4.283, 4.382), (1.494, -5.714, 3.056), (1.495, -7.712, 3.058), (1.642, -6.281, 4.384), (1.596, -4.405, 4.319), (1.443, -5.677, 3.175), (1.444, -7.676, 3.177), (1.597, -6.403, 4.321), (1.56, -4.516, 4.254), (1.366, -5.609, 3.368), (1.367, -7.607, 3.37), (1.562, -6.514, 4.256), (1.511, -4.71, 4.119), (1.384, -5.515, 3.441), (1.386, -7.513, 3.443), (1.512, -6.708, 4.121), (1.451, -4.882, 4.025), (1.374, -5.534, 3.437), (1.375, -7.532, 3.439), (1.452, -6.88, 4.027), (1.408, -5.081, 3.875), (1.361, -5.557, 3.431), (1.363, -7.555, 3.433), (1.409, -7.079, 3.877), (1.393, -5.197, 3.773), (1.353, -5.572, 3.428), (1.354, -7.571, 3.43), (1.394, -7.195, 3.775), (1.355, -5.353, 3.662), (1.378, -5.538, 3.426), (1.379, -7.536, 3.428), (1.356, -7.351, 3.664), (2.295, -5.173, 4.579), (2.291, -3.178, 4.576), (2.564, -4.209, 3.038), (2.565, -6.207, 3.04), (2.368, -5.119, 4.525), (2.365, -3.124, 4.522), (2.61, -4.012, 3.181), (2.612, -6.01, 3.183), (2.543, -5.104, 4.271), (2.54, -3.109, 4.269), (2.647, -3.852, 3.297), (2.649, -5.85, 3.299), (1.963, -6.65, 1.318), (1.918, -8.684, 1.352), (1.965, -8.658, 1.309), (1.918, -7.451, 1.307), (1.908, -7.501, 2.651), (1.963, -6.65, 1.318), (1.965, -8.658, 1.309), (1.918, -7.451, 1.307), (1.908, -7.501, 2.651), (0.06249, -3.555, 1.684), (0.06547, -1.562, 1.688), (0.1547, -1.749, 1.633), (0.1517, -3.742, 1.63), (0.6471, -8.042, 3.437), (0.649, -6.042, 3.438), (0.9285, -6.482, 3.173), (0.9255, -8.475, 3.169), (-0.4223, -4.746, 3.407), (-0.4199, -2.749, 3.409), (0.9828, -4.564, 1.826), (0.9798, -6.557, 1.823), (-0.2955, -5.133, 3.408), (-0.2933, -3.135, 3.41), (1.076, -5.286, 2.11), (1.073, -7.279, 2.107), (-0.2377, -5.271, 3.384), (-0.2356, -3.273, 3.386), (1.068, -5.444, 2.228), (1.065, -7.437, 2.224), (-0.1793, -5.421, 3.366), (-0.1773, -3.422, 3.367), (1.099, -5.734, 2.355), (1.096, -7.727, 2.351), (-0.3611, -2.969, 3.436), (1.022, -4.923, 1.981), (1.019, -6.916, 1.978), (-0.3634, -4.966, 3.434), (-0.1323, -5.569, 3.37), (-0.1304, -3.57, 3.371), (1.114, -5.92, 2.444), (1.111, -7.913, 2.441), (-0.06363, -5.813, 3.392), (-0.06175, -3.813, 3.393), (1.099, -6.273, 2.704), (1.112, -8.06, 2.535), (-0.01318, -5.961, 3.389), (-0.01133, -3.961, 3.39), (1.086, -6.316, 2.755), (1.083, -8.309, 2.752), (-0.4197, -2.687, 3.368), (1.009, -4.588, 1.791), (1.59, -7.186, 1.031), (-0.4224, -4.682, 3.366), (-0.3887, -2.626, 3.268), (1.637, -5.383, 1.07), (1.64, -7.384, 1.06), (-0.3914, -4.621, 3.266), (-0.3409, -2.598, 3.156), (1.616, -5.951, 1.008), (0.8873, -6.243, 1.802), (-0.3436, -4.593, 3.153), (-0.275, -2.625, 3.044), (0.8444, -4.048, 1.764), (0.8415, -6.041, 1.761), (-0.2778, -4.62, 3.041), (-0.259, -2.571, 2.978), (0.774, -3.76, 1.716), (0.771, -5.753, 1.713), (-0.2617, -4.566, 2.975), (-0.2536, -2.465, 2.899), (0.7146, -3.485, 1.655), (0.7116, -5.478, 1.652), (-0.2564, -4.459, 2.896), (-0.2228, -2.418, 2.808), (0.6305, -3.185, 1.627), (0.6275, -5.178, 1.623), (-0.2256, -4.412, 2.805), (-0.2097, -2.351, 2.739), (0.5577, -2.925, 1.602), (0.5548, -4.918, 1.598), (-0.2125, -4.345, 2.736), (-0.2198, -2.168, 2.64), (0.4976, -2.703, 1.576), (0.4946, -4.696, 1.573), (-0.2227, -4.161, 2.637), (-0.1971, -2.073, 2.534), (0.4252, -2.459, 1.561), (0.4223, -4.452, 1.557), (-0.2, -4.066, 2.531), (-0.1902, -1.953, 2.443), (0.3307, -2.188, 1.571), (0.3277, -4.181, 1.568), (-0.1931, -3.946, 2.439), (-0.1766, -1.868, 2.361), (0.1815, -1.774, 1.596), (0.1786, -3.767, 1.593), (-0.1795, -3.861, 2.358), (-0.1341, -1.781, 2.221), (0.1535, -1.79, 1.662), (0.1505, -3.783, 1.659), (-0.1371, -3.774, 2.218), (-0.1194, -1.627, 2.093), (0.1496, -1.755, 1.647), (0.1466, -3.748, 1.644), (-0.1224, -3.62, 2.09), (-0.06493, -1.575, 1.952), (0.1449, -1.713, 1.629), (0.1419, -3.706, 1.626), (-0.06789, -3.568, 1.949), (-0.01957, -1.59, 1.873), (0.1416, -1.684, 1.617), (0.1386, -3.677, 1.613), (-0.02254, -3.583, 1.869), (0.01739, -1.529, 1.761), (0.1578, -1.778, 1.646), (0.1549, -3.771, 1.642), (0.01442, -3.522, 1.757), (0.08658, -6.318, 3.424), (0.08843, -4.318, 3.425), (1.076, -6.384, 2.821), (1.073, -8.377, 2.817), (0.1594, -6.624, 3.478), (0.1612, -4.624, 3.479), (1.027, -6.455, 2.962), (1.024, -8.448, 2.959), (0.4001, -7.44, 3.533), (0.402, -5.44, 3.534), (0.9867, -6.509, 3.076), (0.9837, -8.502, 3.073), (1.637, -5.383, 1.07), (1.59, -7.186, 1.031), (1.64, -7.384, 1.06), (1.616, -5.951, 1.008), (0.8873, -6.243, 1.802), (1.637, -5.383, 1.07), (1.64, -7.384, 1.06), (1.616, -5.951, 1.008), (0.8873, -6.243, 1.802), (3.306, -8.898, 2.803), (3.308, -6.902, 2.8), (3.236, -6.934, 2.704), (3.234, -8.93, 2.707), (4.107, -12.66, 1.25), (4.108, -10.66, 1.249), (3.826, -10.6, 0.9899), (3.824, -12.6, 0.9933), (4.557, -11.13, 2.699), (4.558, -9.132, 2.697), (2.99, -8.406, 1.507), (2.988, -10.4, 1.511), (4.502, -11.31, 2.528), (4.503, -9.308, 2.526), (3.12, -9.014, 1.258), (3.119, -11.01, 1.261), (4.463, -11.35, 2.461), (4.463, -9.348, 2.46), (3.195, -9.202, 1.217), (3.193, -11.2, 1.22), (4.426, -11.4, 2.391), (4.427, -9.398, 2.389), (3.258, -9.459, 1.12), (3.256, -11.45, 1.123), (4.549, -9.259, 2.606), (3.066, -8.722, 1.387), (3.064, -10.72, 1.39), (4.548, -11.26, 2.608), (4.408, -11.47, 2.326), (4.409, -9.469, 2.325), (3.305, -9.631, 1.06), (3.303, -11.63, 1.063), (4.391, -11.6, 2.224), (4.392, -9.601, 2.223), (3.468, -10.05, 0.9673), (3.359, -11.79, 1.021), (4.367, -11.67, 2.158), (4.368, -9.665, 2.157), (3.505, -10.12, 0.9609), (3.503, -12.11, 0.9643), (4.534, -9.064, 2.714), (2.957, -8.383, 1.488), (2.244, -9.912, 1.039), (4.532, -11.06, 2.717), (4.46, -8.938, 2.716), (2.247, -8.038, 0.9606), (2.239, -10.03, 0.9586), (4.458, -10.94, 2.719), (4.371, -8.815, 2.702), (2.219, -8.632, 1.016), (3.016, -10.24, 1.644), (4.37, -10.81, 2.704), (4.275, -8.718, 2.662), (3.013, -8.11, 1.72), (3.011, -10.11, 1.724), (4.273, -10.71, 2.665), (4.228, -8.628, 2.67), (3.015, -7.932, 1.836), (3.013, -9.928, 1.839), (4.226, -10.62, 2.673), (4.178, -8.502, 2.697), (3.004, -7.747, 1.942), (3.002, -9.743, 1.946), (4.176, -10.5, 2.7), (4.109, -8.391, 2.696), (3.024, -7.582, 2.068), (3.022, -9.578, 2.071), (4.108, -10.39, 2.699), (4.062, -8.293, 2.708), (3.04, -7.439, 2.176), (3.039, -9.435, 2.18), (4.06, -10.29, 2.711), (4.007, -8.112, 2.765), (3.051, -7.312, 2.269), (3.05, -9.308, 2.272), (4.005, -10.11, 2.769), (3.933, -7.965, 2.781), (3.074, -7.186, 2.372), (3.072, -9.182, 2.376), (3.931, -9.961, 2.784), (3.875, -7.821, 2.812), (3.121, -7.073, 2.495), (3.12, -9.069, 2.498), (3.873, -9.817, 2.815), (3.82, -7.702, 2.829), (3.202, -6.909, 2.684), (3.2, -8.905, 2.687), (3.818, -9.699, 2.833), (3.717, -7.525, 2.834), (3.254, -6.981, 2.693), (3.252, -8.977, 2.696), (3.715, -9.521, 2.837), (3.633, -7.329, 2.87), (3.246, -6.95, 2.705), (3.245, -8.946, 2.708), (3.632, -9.326, 2.874), (3.524, -7.167, 2.859), (3.238, -6.913, 2.719), (3.236, -8.909, 2.722), (3.523, -9.163, 2.862), (3.457, -7.096, 2.833), (3.232, -6.888, 2.729), (3.23, -8.884, 2.732), (3.455, -9.092, 2.836), (3.373, -6.958, 2.832), (3.242, -6.959, 2.694), (3.24, -8.955, 2.698), (3.371, -8.954, 2.836), (4.344, -11.86, 2.008), (4.345, -9.862, 2.007), (3.549, -10.21, 0.9467), (3.547, -12.21, 0.9501), (4.345, -12.06, 1.887), (4.346, -10.06, 1.886), (3.655, -10.38, 0.9502), (3.654, -12.38, 0.9537), (4.273, -12.48, 1.539), (4.274, -10.48, 1.538), (3.742, -10.52, 0.9543), (3.74, -12.52, 0.9577), (2.247, -8.038, 0.9606), (2.244, -9.912, 1.039), (2.239, -10.03, 0.9586), (2.219, -8.632, 1.016), (3.016, -10.24, 1.644), (2.247, -8.038, 0.9606), (2.239, -10.03, 0.9586), (2.219, -8.632, 1.016), (3.016, -10.24, 1.644), (3.746, 0.9933, 0.9459), (3.747, 2.993, 0.9455), (3.654, 3.074, 0.9059), (3.653, 1.075, 0.9063), (4.01, 0.4157, -0.9769), (4.011, 2.416, -0.9743), (3.681, 2.722, -1.023), (3.68, 0.7224, -1.023), (4.84, -0.2046, 0.03387), (4.841, 1.795, 0.03498), (3.081, 3.465, -0.0105), (3.08, 1.466, -0.01014), (4.741, -0.1298, -0.08396), (4.741, 1.87, -0.08235), (3.126, 3.371, -0.3206), (3.125, 1.371, -0.3202), (4.685, -0.08275, -0.1185), (4.686, 1.917, -0.1166), (3.18, 3.304, -0.4063), (3.179, 1.304, -0.4059), (4.632, -0.03842, -0.158), (4.632, 1.962, -0.1559), (3.208, 3.255, -0.5349), (3.208, 1.256, -0.5345), (4.806, 1.816, -0.04041), (3.115, 3.407, -0.1692), (3.114, 1.407, -0.1688), (4.805, -0.1839, -0.04177), (4.596, -0.01249, -0.2044), (4.597, 1.988, -0.2021), (3.233, 3.217, -0.6199), (3.232, 1.218, -0.6196), (4.551, 0.01658, -0.2855), (4.552, 2.017, -0.283), (3.353, 3.071, -0.8101), (3.271, 1.169, -0.6941), (4.51, 0.04835, -0.3294), (4.511, 2.048, -0.3269), (3.384, 3.036, -0.8397), (3.383, 1.037, -0.8393), (4.824, 1.817, 0.06685), (3.046, 3.499, -0.006684), (2.273, 2.247, 0.05167), (4.823, -0.1829, 0.06648), (4.758, 1.888, 0.1173), (2.253, 4.254, -0.01783), (2.245, 2.261, -0.01802), (4.757, -0.1116, 0.1169), (4.674, 1.976, 0.1617), (2.244, 3.547, 0.04933), (3.145, 1.422, 0.09189), (4.673, -0.02385, 0.1614), (4.576, 2.074, 0.1891), (3.165, 3.416, 0.166), (3.164, 1.416, 0.1664), (4.575, 0.0743, 0.1889), (4.536, 2.119, 0.2267), (3.201, 3.399, 0.2686), (3.2, 1.399, 0.269), (4.535, 0.119, 0.2265), (4.499, 2.164, 0.2843), (3.222, 3.396, 0.3718), (3.221, 1.396, 0.3722), (4.498, 0.164, 0.2842), (4.437, 2.23, 0.3276), (3.276, 3.361, 0.4719), (3.276, 1.361, 0.4722), (4.436, 0.2304, 0.3276), (4.398, 2.274, 0.37), (3.323, 3.331, 0.5587), (3.323, 1.331, 0.5591), (4.397, 0.2746, 0.3701), (4.365, 2.32, 0.4574), (3.36, 3.309, 0.6347), (3.359, 1.309, 0.6351), (4.364, 0.3209, 0.4575), (4.303, 2.39, 0.5201), (3.411, 3.274, 0.7136), (3.41, 1.274, 0.7139), (4.302, 0.3904, 0.5203), (4.26, 2.442, 0.5857), (3.49, 3.212, 0.7924), (3.489, 1.212, 0.7928), (4.259, 0.4426, 0.5859), (4.216, 2.493, 0.6373), (3.618, 3.11, 0.9104), (3.617, 1.111, 0.9107), (4.215, 0.4936, 0.6375), (4.125, 2.592, 0.7087), (3.667, 3.059, 0.8842), (3.666, 1.059, 0.8846), (4.124, 0.5929, 0.709), (4.06, 2.669, 0.7961), (3.664, 3.064, 0.8997), (3.663, 1.065, 0.9001), (4.059, 0.6692, 0.7964), (3.959, 2.776, 0.8572), (3.66, 3.071, 0.9183), (3.659, 1.071, 0.9187), (3.958, 0.7761, 0.8575), (3.89, 2.844, 0.8779), (3.657, 3.076, 0.9311), (3.656, 1.076, 0.9315), (3.889, 0.845, 0.8782), (3.815, 2.926, 0.9322), (3.657, 3.07, 0.8934), (3.656, 1.07, 0.8937), (3.814, 0.9261, 0.9326), (4.446, 0.08926, -0.449), (4.447, 2.089, -0.4465), (3.42, 2.995, -0.8813), (3.419, 0.9958, -0.881), (4.411, 0.1038, -0.5592), (4.412, 2.104, -0.5567), (3.516, 2.892, -0.9477), (3.515, 0.8923, -0.9474), (4.244, 0.2179, -0.8249), (4.245, 2.218, -0.8223), (3.595, 2.808, -1.001), (3.594, 0.8081, -1.0), (2.253, 4.254, -0.01783), (2.273, 2.247, 0.05167), (2.245, 2.261, -0.01802), (2.244, 3.547, 0.04933), (3.145, 1.422, 0.09189), (2.253, 4.254, -0.01783), (2.245, 2.261, -0.01802), (2.244, 3.547, 0.04933), (3.145, 1.422, 0.09189), (0.06249, -1.0, -0.9941), (0.06249, 1.0, -0.9941), (0.1564, 1.0, -0.9615), (0.1564, -1.0, -0.9615), (-0.1368, -1.0, 0.946), (-0.1368, 1.0, 0.9431), (0.1942, 1.0, 0.9674), (0.1942, -1.0, 0.9674), (-1.0, -1.0, -0.001481), (-1.0, 1.0, -0.002959), (0.7592, 1.0, -0.08892), (0.7592, -1.0, -0.08892), (-0.8967, -1.0, 0.1088), (-0.8967, 1.0, 0.1068), (0.7254, 1.0, 0.2241), (0.7254, -1.0, 0.2241), (-0.8402, -1.0, 0.1391), (-0.8402, 1.0, 0.1369), (0.6737, 1.0, 0.3138), (0.6737, -1.0, 0.3138), (-0.7854, -1.0, 0.1746), (-0.7854, 1.0, 0.1722), (0.6498, 1.0, 0.4443), (0.6498, -1.0, 0.4443), (-0.9623, 1.0, 0.06971), (0.7314, 1.0, 0.07203), (0.7314, -1.0, 0.07203), (-0.9623, -1.0, 0.07144), (-0.7484, -1.0, 0.2183), (-0.7484, 1.0, 0.2156), (0.6279, 1.0, 0.5311), (0.6279, -1.0, 0.5311), (-0.7009, -1.0, 0.2959), (-0.7009, 1.0, 0.2931), (0.5145, 1.0, 0.73), (0.5921, -1.0, 0.6084), (-0.6583, -1.0, 0.3367), (-0.6583, 1.0, 0.3338), (0.4847, 1.0, 0.7618), (0.4847, -1.0, 0.7618), (-0.9841, 1.0, -0.03606), (0.7941, 1.0, -0.09535), (1.564, -1.0, -0.211), (-0.9841, -1.0, -0.03532), (-0.9201, 1.0, -0.09132), (1.587, 1.0, -0.1434), (1.594, -1.0, -0.1434), (-0.9201, -1.0, -0.09061), (-0.8375, 1.0, -0.142), (1.593, 0.2733, -0.2111), (0.6917, -1.0, -0.186), (-0.8375, -1.0, -0.1414), (-0.7405, 1.0, -0.1767), (0.67, 1.0, -0.259), (0.67, -1.0, -0.259), (-0.7405, -1.0, -0.1761), (-0.7016, 1.0, -0.2173), (0.6308, 1.0, -0.3588), (0.6308, -1.0, -0.3588), (-0.7016, -1.0, -0.2167), (-0.6666, 1.0, -0.2775), (0.6058, 1.0, -0.4602), (0.6058, -1.0, -0.4602), (-0.6666, -1.0, -0.277), (-0.6062, 1.0, -0.3254), (0.5481, 1.0, -0.5561), (0.5481, -1.0, -0.5561), (-0.6062, -1.0, -0.325), (-0.5689, 1.0, -0.3707), (0.4982, 1.0, -0.6394), (0.4982, -1.0, -0.6394), (-0.5689, -1.0, -0.3703), (-0.5389, 1.0, -0.4604), (0.4591, 1.0, -0.7125), (0.4591, -1.0, -0.7125), (-0.5389, -1.0, -0.4602), (-0.4793, 1.0, -0.5276), (0.4058, 1.0, -0.7875), (0.4058, -1.0, -0.7875), (-0.4793, -1.0, -0.5274), (-0.4385, 1.0, -0.5963), (0.3244, 1.0, -0.8604), (0.3244, -1.0, -0.8604), (-0.4385, -1.0, -0.5962), (-0.3959, 1.0, -0.6512), (0.1927, 1.0, -0.9686), (0.1927, -1.0, -0.9686), (-0.3959, -1.0, -0.6511), (-0.307, 1.0, -0.7293), (0.1443, 1.0, -0.9388), (0.1443, -1.0, -0.9388), (-0.307, -1.0, -0.7293), (-0.2456, 1.0, -0.8214), (0.1469, 1.0, -0.9546), (0.1469, -1.0, -0.9546), (-0.2456, -1.0, -0.8214), (-0.1464, 1.0, -0.89), (0.15, 1.0, -0.9734), (0.15, -1.0, -0.9734), (-0.1464, -1.0, -0.89), (-0.07864, 1.0, -0.9158), (0.1521, 1.0, -0.9864), (0.1521, -1.0, -0.9864), (-0.07864, -1.0, -0.9158), (-0.005092, 1.0, -0.9757), (0.1543, 1.0, -0.9487), (0.1543, -1.0, -0.9487), (-0.005092, -1.0, -0.9757), (-0.5902, -1.0, 0.4514), (-0.5902, 1.0, 0.4485), (0.4506, 1.0, 0.8061), (0.4506, -1.0, 0.8061), (-0.5517, -1.0, 0.5589), (-0.5517, 1.0, 0.5559), (0.3562, 1.0, 0.8796), (0.3562, -1.0, 0.8796), (-0.3761, -1.0, 0.8117), (-0.3761, 1.0, 0.8088), (0.2792, 1.0, 0.9383), (0.2792, -1.0, 0.9383), (1.587, 1.0, -0.1434), (1.564, -1.0, -0.211), (1.594, -1.0, -0.1434), (1.593, 0.2733, -0.2111), (0.6917, -1.0, -0.186), (1.587, 1.0, -0.1434), (1.594, -1.0, -0.1434), (1.593, 0.2733, -0.2111), (0.6917, -1.0, -0.186), (2.273, 2.247, 0.05167), (2.253, 4.254, -0.01783), (2.245, 2.261, -0.01802), (2.244, 3.547, 0.04933), (2.273, 2.247, 0.05167), (2.253, 4.254, -0.01783), (2.245, 2.261, -0.01802), (2.244, 3.547, 0.04933), (1.87, -1.694, 0.1825), (1.85, 0.3134, 0.113), (1.842, -1.679, 0.1128), (1.843, 1.363, 0.1787), (1.844, 0.8848, -0.01145), (1.843, 1.303, 0.0605), (1.851, -0.6971, 0.0605), (1.85, 0.5762, -0.007129), (2.133, -2.96, 0.9629), (2.136, -1.085, 0.8843), (2.128, -3.079, 0.8823), (2.108, -1.679, 0.9397), (2.026, -4.397, 1.032), (2.071, -2.363, 0.9987), (2.072, -4.371, 0.9896), (2.026, -3.164, 0.9871), (1.829, -0.1455, 0.9986), (1.877, 1.657, 1.038), (1.88, -0.3443, 1.028), (1.855, 1.09, 0.9753), (1.617, 1.722, -0.7109), (1.662, 3.756, -0.7445), (1.664, 1.748, -0.7537), (1.617, 2.954, -0.7561), (1.2, 7.784, -2.449), (1.244, 9.818, -2.483), (1.246, 7.81, -2.492), (1.2, 9.017, -2.495)], [(45, 120), (174, 249), (303, 378), (432, 507), (561, 636), (508, 645), (645, 649), (649, 653), (637, 657), (379, 661), (121, 665), (250, 669), (665, 673), (673, 677)], [(107, 104, 1, 0), (104, 105, 2, 1), (105, 106, 3, 2), (106, 107, 0, 3), (0, 1, 2, 3), (7, 6, 5, 4), (27, 24, 9, 8), (24, 25, 10, 9), (25, 26, 11, 10), (26, 27, 8, 11), (16, 17, 13, 12), (17, 18, 14, 13), (18, 19, 15, 14), (19, 16, 12, 15), (20, 21, 17, 16), (21, 22, 18, 17), (22, 23, 19, 18), (23, 20, 16, 19), (28, 29, 21, 20), (29, 30, 22, 21), (30, 31, 23, 22), (31, 28, 20, 23), (12, 13, 24, 27), (13, 14, 25, 24), (14, 15, 26, 25), (15, 12, 27, 26), (32, 33, 29, 28), (33, 34, 30, 29), (34, 35, 31, 30), (35, 32, 28, 31), (36, 37, 33, 32), (37, 38, 34, 33), (38, 39, 35, 34), (39, 36, 32, 35), (108, 109, 37, 36), (109, 110, 38, 37), (110, 111, 39, 38), (111, 108, 36, 39), (8, 9, 40, 43), (9, 10, 41, 40), (10, 11, 42, 41), (11, 8, 43, 42), (43, 40, 44, 47), (40, 41, 45, 44), (41, 42, 46, 45), (42, 43, 47, 46), (47, 44, 48, 51), (44, 45, 49, 48), (50, 49, 127, 128), (46, 47, 51, 50), (51, 48, 52, 55), (48, 49, 53, 52), (49, 50, 54, 53), (50, 51, 55, 54), (55, 52, 56, 59), (52, 53, 57, 56), (53, 54, 58, 57), (54, 55, 59, 58), (59, 56, 60, 63), (56, 57, 61, 60), (57, 58, 62, 61), (58, 59, 63, 62), (63, 60, 64, 67), (60, 61, 65, 64), (61, 62, 66, 65), (62, 63, 67, 66), (67, 64, 68, 71), (64, 65, 69, 68), (65, 66, 70, 69), (66, 67, 71, 70), (71, 68, 72, 75), (68, 69, 73, 72), (69, 70, 74, 73), (70, 71, 75, 74), (75, 72, 76, 79), (72, 73, 77, 76), (73, 74, 78, 77), (74, 75, 79, 78), (79, 76, 80, 83), (76, 77, 81, 80), (77, 78, 82, 81), (78, 79, 83, 82), (83, 80, 84, 87), (80, 81, 85, 84), (81, 82, 86, 85), (82, 83, 87, 86), (87, 84, 88, 91), (84, 85, 89, 88), (85, 86, 90, 89), (86, 87, 91, 90), (91, 88, 92, 95), (88, 89, 93, 92), (89, 90, 94, 93), (90, 91, 95, 94), (95, 92, 96, 99), (92, 93, 97, 96), (93, 94, 98, 97), (94, 95, 99, 98), (99, 96, 100, 103), (96, 97, 101, 100), (97, 98, 102, 101), (98, 99, 103, 102), (103, 100, 104, 107), (100, 101, 105, 104), (101, 102, 106, 105), (102, 103, 107, 106), (112, 113, 109, 108), (113, 114, 110, 109), (114, 115, 111, 110), (115, 112, 108, 111), (116, 117, 113, 112), (117, 118, 114, 113), (118, 119, 115, 114), (119, 116, 112, 115), (4, 5, 117, 116), (5, 6, 118, 117), (6, 7, 119, 118), (7, 4, 116, 119), (49, 42, 121, 123), (123, 121, 122, 124), (50, 49, 123, 124), (46, 50, 124, 122), (42, 46, 122, 121), (125, 126, 128, 127), (46, 50, 128, 126), (49, 45, 125, 127), (45, 46, 126, 125), (236, 233, 130, 129), (233, 234, 131, 130), (234, 235, 132, 131), (235, 236, 129, 132), (129, 130, 131, 132), (136, 135, 134, 133), (156, 153, 138, 137), (153, 154, 139, 138), (154, 155, 140, 139), (155, 156, 137, 140), (145, 146, 142, 141), (146, 147, 143, 142), (147, 148, 144, 143), (148, 145, 141, 144), (149, 150, 146, 145), (150, 151, 147, 146), (151, 152, 148, 147), (152, 149, 145, 148), (157, 158, 150, 149), (158, 159, 151, 150), (159, 160, 152, 151), (160, 157, 149, 152), (141, 142, 153, 156), (142, 143, 154, 153), (143, 144, 155, 154), (144, 141, 156, 155), (161, 162, 158, 157), (162, 163, 159, 158), (163, 164, 160, 159), (164, 161, 157, 160), (165, 166, 162, 161), (166, 167, 163, 162), (167, 168, 164, 163), (168, 165, 161, 164), (237, 238, 166, 165), (238, 239, 167, 166), (239, 240, 168, 167), (240, 237, 165, 168), (137, 138, 169, 172), (138, 139, 170, 169), (139, 140, 171, 170), (140, 137, 172, 171), (172, 169, 173, 176), (169, 170, 174, 173), (170, 171, 175, 174), (171, 172, 176, 175), (176, 173, 177, 180), (173, 174, 178, 177), (179, 178, 256, 257), (175, 176, 180, 179), (180, 177, 181, 184), (177, 178, 182, 181), (178, 179, 183, 182), (179, 180, 184, 183), (184, 181, 185, 188), (181, 182, 186, 185), (182, 183, 187, 186), (183, 184, 188, 187), (188, 185, 189, 192), (185, 186, 190, 189), (186, 187, 191, 190), (187, 188, 192, 191), (192, 189, 193, 196), (189, 190, 194, 193), (190, 191, 195, 194), (191, 192, 196, 195), (196, 193, 197, 200), (193, 194, 198, 197), (194, 195, 199, 198), (195, 196, 200, 199), (200, 197, 201, 204), (197, 198, 202, 201), (198, 199, 203, 202), (199, 200, 204, 203), (204, 201, 205, 208), (201, 202, 206, 205), (202, 203, 207, 206), (203, 204, 208, 207), (208, 205, 209, 212), (205, 206, 210, 209), (206, 207, 211, 210), (207, 208, 212, 211), (212, 209, 213, 216), (209, 210, 214, 213), (210, 211, 215, 214), (211, 212, 216, 215), (216, 213, 217, 220), (213, 214, 218, 217), (214, 215, 219, 218), (215, 216, 220, 219), (220, 217, 221, 224), (217, 218, 222, 221), (218, 219, 223, 222), (219, 220, 224, 223), (224, 221, 225, 228), (221, 222, 226, 225), (222, 223, 227, 226), (223, 224, 228, 227), (228, 225, 229, 232), (225, 226, 230, 229), (226, 227, 231, 230), (227, 228, 232, 231), (232, 229, 233, 236), (229, 230, 234, 233), (230, 231, 235, 234), (231, 232, 236, 235), (241, 242, 238, 237), (242, 243, 239, 238), (243, 244, 240, 239), (244, 241, 237, 240), (245, 246, 242, 241), (246, 247, 243, 242), (247, 248, 244, 243), (248, 245, 241, 244), (133, 134, 246, 245), (134, 135, 247, 246), (135, 136, 248, 247), (136, 133, 245, 248), (178, 171, 250, 252), (252, 250, 251, 253), (179, 178, 252, 253), (175, 179, 253, 251), (171, 175, 251, 250), (254, 255, 257, 256), (175, 179, 257, 255), (178, 174, 254, 256), (174, 175, 255, 254), (365, 362, 259, 258), (362, 363, 260, 259), (363, 364, 261, 260), (364, 365, 258, 261), (258, 259, 260, 261), (265, 264, 263, 262), (285, 282, 267, 266), (282, 283, 268, 267), (283, 284, 269, 268), (284, 285, 266, 269), (274, 275, 271, 270), (275, 276, 272, 271), (276, 277, 273, 272), (277, 274, 270, 273), (278, 279, 275, 274), (279, 280, 276, 275), (280, 281, 277, 276), (281, 278, 274, 277), (286, 287, 279, 278), (287, 288, 280, 279), (288, 289, 281, 280), (289, 286, 278, 281), (270, 271, 282, 285), (271, 272, 283, 282), (272, 273, 284, 283), (273, 270, 285, 284), (290, 291, 287, 286), (291, 292, 288, 287), (292, 293, 289, 288), (293, 290, 286, 289), (294, 295, 291, 290), (295, 296, 292, 291), (296, 297, 293, 292), (297, 294, 290, 293), (366, 367, 295, 294), (367, 368, 296, 295), (368, 369, 297, 296), (369, 366, 294, 297), (266, 267, 298, 301), (267, 268, 299, 298), (268, 269, 300, 299), (269, 266, 301, 300), (301, 298, 302, 305), (298, 299, 303, 302), (299, 300, 304, 303), (300, 301, 305, 304), (305, 302, 306, 309), (302, 303, 307, 306), (308, 307, 385, 386), (304, 305, 309, 308), (309, 306, 310, 313), (306, 307, 311, 310), (307, 308, 312, 311), (308, 309, 313, 312), (313, 310, 314, 317), (310, 311, 315, 314), (311, 312, 316, 315), (312, 313, 317, 316), (317, 314, 318, 321), (314, 315, 319, 318), (315, 316, 320, 319), (316, 317, 321, 320), (321, 318, 322, 325), (318, 319, 323, 322), (319, 320, 324, 323), (320, 321, 325, 324), (325, 322, 326, 329), (322, 323, 327, 326), (323, 324, 328, 327), (324, 325, 329, 328), (329, 326, 330, 333), (326, 327, 331, 330), (327, 328, 332, 331), (328, 329, 333, 332), (333, 330, 334, 337), (330, 331, 335, 334), (331, 332, 336, 335), (332, 333, 337, 336), (337, 334, 338, 341), (334, 335, 339, 338), (335, 336, 340, 339), (336, 337, 341, 340), (341, 338, 342, 345), (338, 339, 343, 342), (339, 340, 344, 343), (340, 341, 345, 344), (345, 342, 346, 349), (342, 343, 347, 346), (343, 344, 348, 347), (344, 345, 349, 348), (349, 346, 350, 353), (346, 347, 351, 350), (347, 348, 352, 351), (348, 349, 353, 352), (353, 350, 354, 357), (350, 351, 355, 354), (351, 352, 356, 355), (352, 353, 357, 356), (357, 354, 358, 361), (354, 355, 359, 358), (355, 356, 360, 359), (356, 357, 361, 360), (361, 358, 362, 365), (358, 359, 363, 362), (359, 360, 364, 363), (360, 361, 365, 364), (370, 371, 367, 366), (371, 372, 368, 367), (372, 373, 369, 368), (373, 370, 366, 369), (374, 375, 371, 370), (375, 376, 372, 371), (376, 377, 373, 372), (377, 374, 370, 373), (262, 263, 375, 374), (263, 264, 376, 375), (264, 265, 377, 376), (265, 262, 374, 377), (307, 300, 379, 381), (381, 379, 380, 382), (308, 307, 381, 382), (304, 308, 382, 380), (300, 304, 380, 379), (383, 384, 386, 385), (304, 308, 386, 384), (307, 303, 383, 385), (303, 304, 384, 383), (494, 491, 388, 387), (491, 492, 389, 388), (492, 493, 390, 389), (493, 494, 387, 390), (387, 388, 389, 390), (394, 393, 392, 391), (414, 411, 396, 395), (411, 412, 397, 396), (412, 413, 398, 397), (413, 414, 395, 398), (403, 404, 400, 399), (404, 405, 401, 400), (405, 406, 402, 401), (406, 403, 399, 402), (407, 408, 404, 403), (408, 409, 405, 404), (409, 410, 406, 405), (410, 407, 403, 406), (415, 416, 408, 407), (416, 417, 409, 408), (417, 418, 410, 409), (418, 415, 407, 410), (399, 400, 411, 414), (400, 401, 412, 411), (401, 402, 413, 412), (402, 399, 414, 413), (419, 420, 416, 415), (420, 421, 417, 416), (421, 422, 418, 417), (422, 419, 415, 418), (423, 424, 420, 419), (424, 425, 421, 420), (425, 426, 422, 421), (426, 423, 419, 422), (495, 496, 424, 423), (496, 497, 425, 424), (497, 498, 426, 425), (498, 495, 423, 426), (395, 396, 427, 430), (396, 397, 428, 427), (397, 398, 429, 428), (398, 395, 430, 429), (430, 427, 431, 434), (427, 428, 432, 431), (428, 429, 433, 432), (429, 430, 434, 433), (434, 431, 435, 438), (431, 432, 436, 435), (437, 436, 514, 515), (433, 434, 438, 437), (438, 435, 439, 442), (435, 436, 440, 439), (436, 437, 441, 440), (437, 438, 442, 441), (442, 439, 443, 446), (439, 440, 444, 443), (440, 441, 445, 444), (441, 442, 446, 445), (446, 443, 447, 450), (443, 444, 448, 447), (444, 445, 449, 448), (445, 446, 450, 449), (450, 447, 451, 454), (447, 448, 452, 451), (448, 449, 453, 452), (449, 450, 454, 453), (454, 451, 455, 458), (451, 452, 456, 455), (452, 453, 457, 456), (453, 454, 458, 457), (458, 455, 459, 462), (455, 456, 460, 459), (456, 457, 461, 460), (457, 458, 462, 461), (462, 459, 463, 466), (459, 460, 464, 463), (460, 461, 465, 464), (461, 462, 466, 465), (466, 463, 467, 470), (463, 464, 468, 467), (464, 465, 469, 468), (465, 466, 470, 469), (470, 467, 471, 474), (467, 468, 472, 471), (468, 469, 473, 472), (469, 470, 474, 473), (474, 471, 475, 478), (471, 472, 476, 475), (472, 473, 477, 476), (473, 474, 478, 477), (478, 475, 479, 482), (475, 476, 480, 479), (476, 477, 481, 480), (477, 478, 482, 481), (482, 479, 483, 486), (479, 480, 484, 483), (480, 481, 485, 484), (481, 482, 486, 485), (486, 483, 487, 490), (483, 484, 488, 487), (484, 485, 489, 488), (485, 486, 490, 489), (490, 487, 491, 494), (487, 488, 492, 491), (488, 489, 493, 492), (489, 490, 494, 493), (499, 500, 496, 495), (500, 501, 497, 496), (501, 502, 498, 497), (502, 499, 495, 498), (503, 504, 500, 499), (504, 505, 501, 500), (505, 506, 502, 501), (506, 503, 499, 502), (391, 392, 504, 503), (392, 393, 505, 504), (393, 394, 506, 505), (394, 391, 503, 506), (436, 429, 508, 510), (510, 508, 509, 511), (437, 436, 510, 511), (433, 437, 511, 509), (429, 433, 509, 508), (512, 513, 515, 514), (433, 437, 515, 513), (436, 432, 512, 514), (432, 433, 513, 512), (623, 620, 517, 516), (620, 621, 518, 517), (621, 622, 519, 518), (622, 623, 516, 519), (516, 517, 518, 519), (523, 522, 521, 520), (543, 540, 525, 524), (540, 541, 526, 525), (541, 542, 527, 526), (542, 543, 524, 527), (532, 533, 529, 528), (533, 534, 530, 529), (534, 535, 531, 530), (535, 532, 528, 531), (536, 537, 533, 532), (537, 538, 534, 533), (538, 539, 535, 534), (539, 536, 532, 535), (544, 545, 537, 536), (545, 546, 538, 537), (546, 547, 539, 538), (547, 544, 536, 539), (528, 529, 540, 543), (529, 530, 541, 540), (530, 531, 542, 541), (531, 528, 543, 542), (548, 549, 545, 544), (549, 550, 546, 545), (550, 551, 547, 546), (551, 548, 544, 547), (552, 553, 549, 548), (553, 554, 550, 549), (554, 555, 551, 550), (555, 552, 548, 551), (624, 625, 553, 552), (625, 626, 554, 553), (626, 627, 555, 554), (627, 624, 552, 555), (524, 525, 556, 559), (525, 526, 557, 556), (526, 527, 558, 557), (527, 524, 559, 558), (559, 556, 560, 563), (556, 557, 561, 560), (557, 558, 562, 561), (558, 559, 563, 562), (563, 560, 564, 567), (560, 561, 565, 564), (566, 565, 643, 644), (562, 563, 567, 566), (567, 564, 568, 571), (564, 565, 569, 568), (565, 566, 570, 569), (566, 567, 571, 570), (571, 568, 572, 575), (568, 569, 573, 572), (569, 570, 574, 573), (570, 571, 575, 574), (575, 572, 576, 579), (572, 573, 577, 576), (573, 574, 578, 577), (574, 575, 579, 578), (579, 576, 580, 583), (576, 577, 581, 580), (577, 578, 582, 581), (578, 579, 583, 582), (583, 580, 584, 587), (580, 581, 585, 584), (581, 582, 586, 585), (582, 583, 587, 586), (587, 584, 588, 591), (584, 585, 589, 588), (585, 586, 590, 589), (586, 587, 591, 590), (591, 588, 592, 595), (588, 589, 593, 592), (589, 590, 594, 593), (590, 591, 595, 594), (595, 592, 596, 599), (592, 593, 597, 596), (593, 594, 598, 597), (594, 595, 599, 598), (599, 596, 600, 603), (596, 597, 601, 600), (597, 598, 602, 601), (598, 599, 603, 602), (603, 600, 604, 607), (600, 601, 605, 604), (601, 602, 606, 605), (602, 603, 607, 606), (607, 604, 608, 611), (604, 605, 609, 608), (605, 606, 610, 609), (606, 607, 611, 610), (611, 608, 612, 615), (608, 609, 613, 612), (609, 610, 614, 613), (610, 611, 615, 614), (615, 612, 616, 619), (612, 613, 617, 616), (613, 614, 618, 617), (614, 615, 619, 618), (619, 616, 620, 623), (616, 617, 621, 620), (617, 618, 622, 621), (618, 619, 623, 622), (628, 629, 625, 624), (629, 630, 626, 625), (630, 631, 627, 626), (631, 628, 624, 627), (632, 633, 629, 628), (633, 634, 630, 629), (634, 635, 631, 630), (635, 632, 628, 631), (520, 521, 633, 632), (521, 522, 634, 633), (522, 523, 635, 634), (523, 520, 632, 635), (565, 558, 637, 639), (639, 637, 638, 640), (566, 565, 639, 640), (562, 566, 640, 638), (558, 562, 638, 637), (641, 642, 644, 643), (562, 566, 644, 642), (565, 561, 641, 643), (561, 562, 642, 641), (514, 512, 646, 648), (512, 513, 647, 646), (648, 646, 650, 652), (646, 647, 651, 650), (652, 650, 654, 656), (650, 651, 655, 654), (643, 641, 658, 660), (641, 642, 659, 658), (385, 383, 662, 664), (383, 384, 663, 662), (127, 125, 666, 668), (125, 126, 667, 666), (256, 254, 670, 672), (254, 255, 671, 670), (662, 663, 664), (667, 668, 676, 675), (671, 663, 662, 672, 670), (654, 655, 656), (658, 659, 660), (675, 676, 680, 679), (668, 666, 674, 676), (666, 667, 675, 674), (678, 679, 680), (676, 674, 678, 680), (674, 675, 679, 678)])
me_cube_000.polygons.foreach_set('material_index', [1, 1, 1, 1, 1, 1, 1, 1, 1, 1, 1, 1, 1, 1, 1, 1, 1, 1, 1, 1, 1, 1, 1, 1, 1, 1, 1, 1, 1, 1, 1, 1, 1, 1, 1, 1, 1, 1, 1, 1, 1, 1, 1, 1, 1, 1, 1, 1, 1, 1, 1, 1, 1, 1, 1, 1, 1, 1, 1, 1, 1, 1, 1, 1, 1, 1, 1, 1, 1, 1, 1, 1, 1, 1, 1, 1, 1, 1, 1, 1, 1, 1, 1, 1, 1, 1, 1, 1, 1, 1, 1, 1, 1, 1, 1, 1, 1, 1, 1, 1, 1, 1, 1, 1, 1, 1, 1, 1, 1, 1, 1, 1, 1, 1, 1, 1, 1, 1, 1, 1, 1, 1, 1, 1, 1, 1, 1, 2, 2, 2, 2, 2, 2, 2, 2, 2, 2, 2, 2, 2, 2, 2, 2, 2, 2, 2, 2, 2, 2, 2, 2, 2, 2, 2, 2, 2, 2, 2, 2, 2, 2, 2, 2, 2, 2, 2, 2, 2, 2, 2, 2, 2, 2, 2, 2, 2, 2, 2, 2, 2, 2, 2, 2, 2, 2, 2, 2, 2, 2, 2, 2, 2, 2, 2, 2, 2, 2, 2, 2, 2, 2, 2, 2, 2, 2, 2, 2, 2, 2, 2, 2, 2, 2, 2, 2, 2, 2, 2, 2, 2, 2, 2, 2, 2, 2, 2, 2, 2, 2, 2, 2, 2, 2, 2, 2, 2, 2, 2, 2, 2, 2, 2, 2, 2, 2, 2, 2, 2, 2, 2, 2, 2, 2, 2, 3, 3, 3, 3, 3, 3, 3, 3, 3, 3, 3, 3, 3, 3, 3, 3, 3, 3, 3, 3, 3, 3, 3, 3, 3, 3, 3, 3, 3, 3, 3, 3, 3, 3, 3, 3, 3, 3, 3, 3, 3, 3, 3, 3, 3, 3, 3, 3, 3, 3, 3, 3, 3, 3, 3, 3, 3, 3, 3, 3, 3, 3, 3, 3, 3, 3, 3, 3, 3, 3, 3, 3, 3, 3, 3, 3, 3, 3, 3, 3, 3, 3, 3, 3, 3, 3, 3, 3, 3, 3, 3, 3, 3, 3, 3, 3, 3, 3, 3, 3, 3, 3, 3, 3, 3, 3, 3, 3, 3, 3, 3, 3, 3, 3, 3, 3, 3, 3, 3, 3, 3, 3, 3, 3, 3, 3, 3, 4, 4, 4, 4, 4, 4, 4, 4, 4, 4, 4, 4, 4, 4, 4, 4, 4, 4, 4, 4, 4, 4, 4, 4, 4, 4, 4, 4, 4, 4, 4, 4, 4, 4, 4, 4, 4, 4, 4, 4, 4, 4, 4, 4, 4, 4, 4, 4, 4, 4, 4, 4, 4, 4, 4, 4, 4, 4, 4, 4, 4, 4, 4, 4, 4, 4, 4, 4, 4, 4, 4, 4, 4, 4, 4, 4, 4, 4, 4, 4, 4, 4, 4, 4, 4, 4, 4, 4, 4, 4, 4, 4, 4, 4, 4, 4, 4, 4, 4, 4, 4, 4, 4, 4, 4, 4, 4, 4, 4, 4, 4, 4, 4, 4, 4, 4, 4, 4, 4, 4, 4, 4, 4, 4, 4, 4, 4, 0, 0, 0, 0, 0, 0, 0, 0, 0, 0, 0, 0, 0, 0, 0, 0, 0, 0, 0, 0, 0, 0, 0, 0, 0, 0, 0, 0, 0, 0, 0, 0, 0, 0, 0, 0, 0, 0, 0, 0, 0, 0, 0, 0, 0, 0, 0, 0, 0, 0, 0, 0, 0, 0, 0, 0, 0, 0, 0, 0, 0, 0, 0, 0, 0, 0, 0, 0, 0, 0, 0, 0, 0, 0, 0, 0, 0, 0, 0, 0, 0, 0, 0, 0, 0, 0, 0, 0, 0, 0, 0, 0, 0, 0, 0, 0, 0, 0, 0, 0, 0, 0, 0, 0, 0, 0, 0, 0, 0, 0, 0, 0, 0, 0, 0, 0, 0, 0, 0, 0, 0, 0, 0, 0, 0, 0, 0, 4, 4, 4, 4, 4, 4, 0, 0, 3, 3, 1, 1, 2, 2, 3, 0, 0, 4, 0, 0, 1, 1, 1, 1, 1])
me_cube_000.materials.append(mat_material_005)
me_cube_000.materials.append(mat_material_006)
me_cube_000.materials.append(mat_material_007)
me_cube_000.materials.append(mat_material_008)
me_cube_000.materials.append(mat_material_009)
me_cube_000.use_remesh_preserve_volume = False
me_cube_000.use_remesh_preserve_attributes = False
me_cube_000.use_mirror_vertex_groups = False
me_cube_000.update()

# ---- objects
ob_cube_005 = bpy.data.objects.new('Cube.005', me_cube_006)
ob_cube_002 = bpy.data.objects.new('Cube.002', me_cube_005)
ob_cube_003 = bpy.data.objects.new('Cube.003', me_cube_003)
ob_cube_001 = bpy.data.objects.new('Cube.001', me_cube_001)
ob_lamp = bpy.data.objects.new('Lamp', light_lamp)
ob_camera = bpy.data.objects.new('Camera', cam_camera)
ob_cube_004 = bpy.data.objects.new('Cube.004', me_cube_004)
ob_cube_000 = bpy.data.objects.new('Cube.000', me_cube_000)
ob_lamp_001 = bpy.data.objects.new('Lamp.001', light_lamp_001)

# ---- transforms, parenting, visibility, modifiers, constraints
ob_cube_005.location = (-7.047, 3.467, 0.9925)
ob_cube_005.rotation_euler = (1.546, 0.05633, -0.09815)
ob_cube_005.scale = (1.837, -0.04069, 1.233)
ob_cube_005.lineart.crease_threshold = 0.0
ob_cube_002.location = (-7.047, 3.467, 0.9925)
ob_cube_002.rotation_euler = (1.546, 0.05633, -0.09815)
ob_cube_002.scale = (1.837, -0.04069, 1.233)
ob_cube_002.lineart.crease_threshold = 0.0
ob_cube_003.location = (-7.039, 2.626, 2.706)
ob_cube_003.rotation_euler = (1.546, 0.05633, -0.09815)
ob_cube_003.scale = (1.837, -0.04069, 1.233)
ob_cube_003.lineart.crease_threshold = 0.0
ob_cube_001.location = (-7.039, 2.626, 0.5399)
ob_cube_001.rotation_euler = (1.546, 0.05633, -0.09815)
ob_cube_001.scale = (1.837, -0.04069, 1.233)
ob_cube_001.lineart.crease_threshold = 0.0
ob_lamp.location = (4.076, 3.52, 5.904)
ob_lamp.rotation_euler = (0.6503, 0.05522, 1.866)
ob_lamp.lock_rotations_4d = False
ob_lamp.empty_display_type = 'ARROWS'
ob_lamp.color = (0.0, 0.0, 0.0, 0.0)
ob_lamp.lineart.crease_threshold = 0.0
ob_camera.location = (7.481, -6.508, 5.344)
ob_camera.rotation_euler = (1.109, 0.01082, 0.8149)
ob_camera.lock_rotations_4d = False
ob_camera.empty_display_type = 'ARROWS'
ob_camera.color = (0.0, 0.0, 0.0, 0.0)
ob_camera.display_type = 'WIRE'
ob_camera.lineart.crease_threshold = 0.0
ob_cube_004.location = (-8.765, 0.5864, 3.518)
ob_cube_004.rotation_euler = (1.546, 0.05633, -0.09815)
ob_cube_004.scale = (1.837, -0.04069, 1.233)
ob_cube_004.lineart.crease_threshold = 0.0
ob_cube_000.location = (1.277, 1.887, 2.656)
ob_cube_000.rotation_euler = (1.546, 0.05633, -0.09815)
ob_cube_000.scale = (1.837, -0.04069, 1.233)
ob_cube_000.lineart.crease_threshold = 0.0
ob_lamp_001.location = (4.076, 3.52, 5.904)
ob_lamp_001.rotation_euler = (0.6503, 0.05522, 1.866)
ob_lamp_001.lock_rotations_4d = False
ob_lamp_001.empty_display_type = 'ARROWS'
ob_lamp_001.color = (0.0, 0.0, 0.0, 0.0)
ob_lamp_001.lineart.crease_threshold = 0.0

# ---- collection membership
col_collection_1.objects.link(ob_cube_005)
col_collection_1.objects.link(ob_cube_002)
col_collection_1.objects.link(ob_cube_003)
col_collection_1.objects.link(ob_cube_001)
col_collection_1.objects.link(ob_lamp)
col_collection_1.objects.link(ob_camera)
col_collection_1.objects.link(ob_cube_004)
col_collection_1.objects.link(ob_cube_000)
col_collection_1.objects.link(ob_lamp_001)

# ---- scene / render settings (as saved in the file)
scene.camera = ob_camera
scene.frame_start = 1; scene.frame_end = 250; scene.frame_set(1)
scene.render.engine = 'BLENDER_EEVEE_NEXT'
scene.render.resolution_percentage = 50
scene.render.dither_intensity = 0.0
scene.cycles.use_denoising = False
scene.cycles.samples = 10
scene.cycles.sampling_pattern = 'TABULATED_SOBOL'
scene.cycles.light_sampling_threshold = 0.0
scene.cycles.use_adaptive_sampling = False
scene.cycles.use_light_tree = False
scene.cycles.blur_glossy = 0.0
scene.cycles.pixel_filter_type = 'GAUSSIAN'
scene.cycles.sample_clamp_indirect = 0.0
scene.view_settings.view_transform = 'Standard'
bpy.context.view_layer.update()
